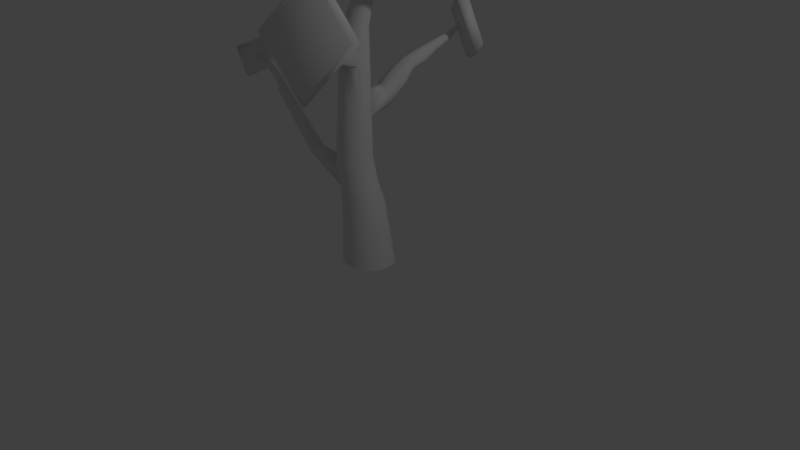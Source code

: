 # Source: Boom_Spekkie3.blend  (saved by Blender 2.78.0; exported with 4.5.12 LTS)
import bpy
from mathutils import Matrix  # noqa: F401  (used for matrix-valued properties, if any)

bpy.ops.wm.read_factory_settings(use_empty=True)
scene = bpy.context.scene
scene.name = 'Scene'

# ---- collections
col_collection_1 = bpy.data.collections.new('Collection 1'); scene.collection.children.link(col_collection_1)

# ---- world
world_world = bpy.data.worlds.new('World'); scene.world = world_world
world_world.color = (0.05088, 0.05088, 0.05088)
world_world.use_sun_shadow = False
world_world.sun_shadow_jitter_overblur = 0.0
world_world.cycles.sampling_method = 'MANUAL'

# ---- cameras
cam_camera = bpy.data.cameras.new('Camera')
cam_camera.clip_end = 100.0
cam_camera.lens = 35.0
cam_camera.sensor_width = 32.0
cam_camera.sensor_height = 18.0
cam_camera.ortho_scale = 7.314
cam_camera.dof.focus_distance = 0.0
cam_camera.dof.aperture_fstop = 128.0

# ---- lights
light_lamp = bpy.data.lights.new('Lamp', 'POINT')
light_lamp.transmission_factor = 0.0
light_lamp.cutoff_distance = 30.0
light_lamp.energy = 100.0
light_lamp.shadow_buffer_clip_start = 1.001
light_lamp.shadow_soft_size = 0.1
light_lamp.shadow_maximum_resolution = 0.006
light_lamp.use_absolute_resolution = True

# ---- meshes
me_cylinder_003 = bpy.data.meshes.new('Cylinder.003')
me_cylinder_003.from_pydata([(-2.871, 1.731, 0.2076), (-3.318, 4.775, -0.5401), (-2.724, 1.775, 0.2454), (-3.301, 4.782, -0.5457), (-2.661, 1.84, 0.3464), (-3.28, 4.789, -0.5282), (-2.687, 1.915, 0.4969), (-3.28, 4.787, -0.5054), (-3.103, 2.184, 0.6118), (-3.296, 4.781, -0.4963), (-3.247, 2.148, 0.4063), (-3.318, 4.773, -0.5035), (-3.04, 1.846, 0.2457), (-3.326, 4.771, -0.5195), (-3.303, 3.513, -0.4189), (-3.28, 4.149, -0.5902), (-3.265, 4.465, -0.635), (-3.281, 4.635, -0.5986), (-3.306, 4.732, -0.5552), (-3.287, 4.738, -0.5615), (-3.253, 4.642, -0.6083), (-3.217, 4.472, -0.6528), (-3.202, 4.153, -0.6212), (-3.166, 3.503, -0.4637), (-3.263, 4.746, -0.5421), (-3.218, 4.654, -0.5802), (-3.162, 4.492, -0.6106), (-3.112, 4.188, -0.5573), (-3.017, 3.576, -0.3578), (-3.264, 4.745, -0.5166), (-3.22, 4.657, -0.5428), (-3.168, 4.504, -0.5501), (-3.121, 4.217, -0.4611), (-3.038, 3.651, -0.2064), (-3.281, 4.739, -0.5064), (-3.247, 4.652, -0.5273), (-3.212, 4.501, -0.523), (-3.192, 4.219, -0.416), (-3.161, 3.668, -0.138), (-3.306, 4.731, -0.5143), (-3.283, 4.641, -0.5384), (-3.271, 4.485, -0.5379), (-3.289, 4.196, -0.4365), (-3.326, 3.628, -0.1755), (-3.315, 4.728, -0.5321), (-3.296, 4.635, -0.5644), (-3.29, 4.472, -0.5788), (-3.321, 4.17, -0.4999), (-3.377, 3.573, -0.2792), (-3.299, 3.812, -0.4731), (-3.199, 3.814, -0.514), (-3.081, 3.863, -0.4338), (-3.093, 3.905, -0.3119), (-3.183, 3.91, -0.2546), (-3.308, 3.881, -0.2795), (-3.35, 3.845, -0.3588), (-3.166, 3.119, -0.2848), (-3.019, 3.2, -0.1732), (-3.05, 3.285, -0.0253), (-3.179, 3.302, 0.03578), (-3.341, 3.254, -0.009092), (-3.387, 3.191, -0.1147), (-3.304, 3.126, -0.2507), (-2.824, 2.176, -0.09092), (-2.667, 2.298, 0.08226), (-2.758, 2.5, 0.2356), (-2.959, 2.57, 0.2295), (-3.17, 2.497, 0.1016), (-3.19, 2.361, -0.02622), (-3.018, 2.211, -0.1259), (-3.261, 4.32, -0.6301), (-3.199, 4.325, -0.6542), (-3.127, 4.352, -0.6016), (-3.135, 4.372, -0.5239), (-3.192, 4.371, -0.4882), (-3.269, 4.353, -0.5058), (-3.294, 4.334, -0.5575), (-3.192, 2.672, -0.2111), (-2.993, 2.638, -0.2078), (-2.808, 2.76, -0.04939), (-2.881, 2.948, 0.1221), (-3.072, 3.003, 0.1522), (-3.291, 2.933, 0.05419), (-3.334, 2.815, -0.07938), (-3.945, 2.372, 1.163), (-4.796, 1.709, 3.309), (-3.727, 2.267, 1.124), (-4.785, 1.698, 3.305), (-4.786, 1.688, 3.298), (-3.733, 2.071, 1.156), (-4.797, 1.683, 3.291), (-3.95, 1.992, 1.047), (-4.812, 1.687, 3.289), (-4.094, 2.168, 1.033), (-4.817, 1.701, 3.296), (-4.142, 2.314, 1.126), (-4.808, 1.71, 3.306), (-4.141, 2.192, 2.177), (-4.485, 2.013, 2.641), (-4.687, 1.937, 2.877), (-4.702, 1.928, 3.064), (-4.704, 1.835, 3.205), (-4.661, 1.791, 3.19), (-4.649, 1.87, 3.058), (-4.619, 1.864, 2.895), (-4.398, 1.919, 2.667), (-4.018, 2.079, 2.19), (-4.666, 1.745, 3.164), (-4.652, 1.805, 3.045), (-4.619, 1.783, 2.882), (-4.391, 1.814, 2.641), (-4.007, 1.946, 2.155), (-4.71, 1.72, 3.141), (-4.701, 1.767, 3.032), (-4.676, 1.732, 2.851), (-4.454, 1.748, 2.583), (-4.096, 1.859, 2.095), (-4.774, 1.734, 3.134), (-4.776, 1.781, 3.026), (-4.769, 1.746, 2.813), (-4.565, 1.767, 2.519), (-4.253, 1.876, 2.04), (-4.793, 1.793, 3.162), (-4.803, 1.859, 3.039), (-4.808, 1.845, 2.811), (-4.616, 1.885, 2.521), (-4.325, 2.021, 2.054), (-4.752, 1.838, 3.196), (-4.759, 1.927, 3.057), (-4.757, 1.933, 2.846), (-4.567, 2.01, 2.589), (-4.256, 2.183, 2.129), (-4.682, 1.889, 3.147), (-4.635, 1.839, 3.134), (-4.641, 1.784, 3.112), (-4.687, 1.752, 3.093), (-4.756, 1.765, 3.088), (-4.778, 1.833, 3.112), (-4.734, 1.889, 3.14), (-4.614, 1.959, 2.776), (-4.538, 1.877, 2.799), (-4.534, 1.785, 2.779), (-4.593, 1.727, 2.733), (-4.693, 1.743, 2.68), (-4.736, 1.846, 2.68), (-4.688, 1.956, 2.734), (-5.403, 0.4049, -1.63), (-2.08, 0.8559, -0.08728), (-5.388, 0.3863, -1.638), (-1.77, 0.7771, -0.07844), (-5.383, 0.359, -1.629), (-1.691, 0.5707, -0.05099), (-5.395, 0.3377, -1.604), (-1.718, 0.4755, 0.06179), (-5.413, 0.3416, -1.586), (-1.771, 0.4501, 0.2175), (-5.429, 0.3602, -1.578), (-2.205, 0.6221, 0.2468), (-5.435, 0.385, -1.584), (-2.326, 0.7606, 0.157), (-5.431, 0.4009, -1.597), (-2.301, 0.854, 0.04758), (-5.417, 0.41, -1.618), (-5.287, 0.4592, -1.534), (-5.08, 0.5469, -1.382), (-4.583, 0.5923, -1.188), (-4.296, 0.5688, -1.168), (-2.731, 0.5403, -0.6884), (-2.703, 0.4441, -0.7525), (-4.287, 0.4993, -1.218), (-4.573, 0.5448, -1.221), (-5.066, 0.5149, -1.402), (-5.271, 0.4367, -1.546), (-2.708, 0.3145, -0.7338), (-4.297, 0.4055, -1.207), (-4.578, 0.4809, -1.213), (-5.064, 0.4716, -1.394), (-5.267, 0.4051, -1.538), (-2.754, 0.2235, -0.6122), (-4.328, 0.3395, -1.118), (-4.6, 0.436, -1.153), (-5.081, 0.4408, -1.354), (-5.281, 0.3816, -1.508), (-2.797, 0.2523, -0.5053), (-4.35, 0.3601, -1.037), (-4.618, 0.4503, -1.099), (-5.1, 0.4501, -1.32), (-5.299, 0.3873, -1.485), (-2.825, 0.3486, -0.4412), (-4.359, 0.4296, -0.9871), (-4.628, 0.4978, -1.066), (-5.113, 0.4821, -1.3), (-5.314, 0.4098, -1.474), (-2.824, 0.4672, -0.4499), (-4.351, 0.5154, -0.991), (-4.625, 0.5562, -1.069), (-5.116, 0.5217, -1.305), (-5.319, 0.4386, -1.48), (-2.805, 0.5392, -0.5017), (-4.337, 0.5676, -1.028), (-4.616, 0.5917, -1.095), (-5.11, 0.5459, -1.322), (-5.315, 0.4566, -1.493), (-2.774, 0.5692, -0.5815), (-4.318, 0.5894, -1.087), (-4.602, 0.6065, -1.135), (-5.098, 0.5562, -1.348), (-5.305, 0.4648, -1.512), (-5.335, 0.4092, -1.595), (-5.33, 0.3805, -1.587), (-5.343, 0.3587, -1.56), (-5.361, 0.3633, -1.54), (-5.376, 0.3833, -1.531), (-5.381, 0.4093, -1.537), (-5.378, 0.4259, -1.55), (-5.364, 0.4348, -1.572), (-5.35, 0.4291, -1.586), (-4.876, 0.5679, -1.301), (-4.862, 0.529, -1.326), (-4.863, 0.4766, -1.318), (-4.882, 0.4397, -1.269), (-4.901, 0.4514, -1.227), (-4.914, 0.4903, -1.201), (-4.915, 0.5382, -1.205), (-4.908, 0.5673, -1.226), (-4.895, 0.5795, -1.258), (-5.847, 4.199, 1.692), (-0.3774, -0.3802, -0.2763), (-5.845, 4.184, 1.713), (-0.3712, -0.4671, -0.08592), (-5.835, 4.176, 1.735), (-0.3202, -0.4976, 0.1148), (-5.82, 4.174, 1.756), (-0.2306, -0.4681, 0.3017), (-5.802, 4.179, 1.772), (-0.1132, -0.3822, 0.4522), (-5.781, 4.19, 1.783), (0.01788, -0.2501, 0.5481), (-5.762, 4.207, 1.786), (0.1468, -0.08788, 0.578), (-5.746, 4.226, 1.782), (0.258, 0.08495, 0.5381), (-5.735, 4.246, 1.77), (0.3381, 0.2475, 0.4333), (-5.731, 4.264, 1.753), (0.3774, 0.3802, 0.2763), (-5.734, 4.279, 1.732), (0.3712, 0.4671, 0.08592), (-5.743, 4.287, 1.71), (0.3202, 0.4976, -0.1148), (-5.758, 4.289, 1.689), (0.2306, 0.4681, -0.3017), (-5.777, 4.284, 1.673), (0.1132, 0.3822, -0.4522), (-5.797, 4.273, 1.662), (-0.01788, 0.2501, -0.5481), (-5.816, 4.256, 1.659), (-0.1468, 0.08788, -0.578), (-5.832, 4.237, 1.663), (-0.258, -0.08495, -0.5381), (-5.843, 4.217, 1.675), (-0.3381, -0.2475, -0.4333), (-5.693, 3.999, 1.556), (-5.23, 3.369, 1.123), (-3.864, 1.89, 0.6008), (-1.338, 0.2665, -0.005071), (-1.349, 0.2048, 0.1533), (-3.864, 1.843, 0.7142), (-5.226, 3.335, 1.182), (-5.69, 3.98, 1.584), (-1.336, 0.1962, 0.323), (-2.235, 0.6449, 0.4097), (-3.838, 1.828, 0.8332), (-5.204, 3.315, 1.243), (-5.677, 3.968, 1.613), (-1.302, 0.2418, 0.4834), (-2.263, 0.7252, 0.571), (-3.788, 1.848, 0.9436), (-5.166, 3.312, 1.3), (-5.657, 3.966, 1.641), (-1.249, 0.3362, 0.6152), (-2.204, 0.7997, 0.6819), (-5.117, 3.327, 1.345), (-5.632, 3.973, 1.663), (-1.186, 0.4678, 0.7026), (-2.137, 0.9066, 0.7549), (-5.064, 3.358, 1.374), (-5.605, 3.988, 1.677), (-1.119, 0.6209, 0.735), (-2.068, 1.033, 0.781), (-5.011, 3.401, 1.382), (-5.579, 4.01, 1.682), (-1.056, 0.7769, 0.7084), (-2.008, 1.164, 0.7573), (-3.626, 2.258, 1.125), (-4.966, 3.451, 1.369), (-5.557, 4.036, 1.676), (-1.005, 0.9171, 0.6262), (-1.962, 1.283, 0.6864), (-3.452, 2.267, 1.017), (-4.935, 3.502, 1.336), (-5.543, 4.063, 1.66), (-0.972, 1.025, 0.4981), (-1.937, 1.376, 0.577), (-3.425, 2.342, 0.9226), (-4.92, 3.547, 1.287), (-5.537, 4.087, 1.637), (-0.9613, 1.086, 0.3397), (-1.936, 1.433, 0.4423), (-3.425, 2.389, 0.8093), (-4.924, 3.582, 1.228), (-5.541, 4.106, 1.609), (-0.9741, 1.095, 0.1701), (-1.958, 1.445, 0.2985), (-3.452, 2.404, 0.6903), (-4.946, 3.602, 1.167), (-5.554, 4.118, 1.579), (-1.009, 1.049, 0.009691), (-2.001, 1.412, 0.163), (-3.502, 2.384, 0.5798), (-4.984, 3.604, 1.11), (-5.574, 4.121, 1.552), (-1.061, 0.9549, -0.1222), (-2.059, 1.337, 0.05206), (-3.569, 2.331, 0.4913), (-5.033, 3.589, 1.065), (-5.599, 4.114, 1.53), (-1.124, 0.8233, -0.2095), (-2.127, 1.23, -0.02089), (-3.645, 2.253, 0.4355), (-5.086, 3.558, 1.036), (-5.626, 4.098, 1.516), (-1.192, 0.6702, -0.2419), (-2.195, 1.104, -0.04705), (-3.722, 2.158, 0.4189), (-5.139, 3.515, 1.028), (-5.652, 4.076, 1.511), (-1.255, 0.5141, -0.2154), (-3.788, 2.058, 0.4438), (-5.184, 3.465, 1.041), (-5.673, 4.05, 1.517), (-1.306, 0.3739, -0.1331), (-3.838, 1.965, 0.5069), (-5.215, 3.415, 1.074), (-5.688, 4.023, 1.533), (-4.701, 2.619, 0.8878), (-4.717, 2.596, 0.9799), (-4.708, 2.595, 1.076), (-4.676, 2.617, 1.164), (-4.623, 2.657, 1.233), (-4.556, 2.712, 1.276), (-4.484, 2.775, 1.287), (-4.415, 2.838, 1.264), (-4.358, 2.894, 1.211), (-4.318, 2.936, 1.133), (-4.302, 2.958, 1.041), (-4.311, 2.959, 0.9454), (-4.344, 2.938, 0.8575), (-4.396, 2.897, 0.7879), (-4.463, 2.842, 0.7453), (-4.535, 2.779, 0.7346), (-4.604, 2.716, 0.7573), (-4.661, 2.66, 0.8104), (-1.929, 0.5564, 0.4292), (-1.683, 0.4524, 0.4921), (-1.636, 0.5353, 0.6083), (-1.58, 0.6512, 0.6853), (-1.521, 0.7863, 0.7138), (-1.466, 0.9241, 0.6905), (-1.422, 1.048, 0.618), (-1.394, 1.143, 0.5052), (-1.386, 1.198, 0.3657), (-1.398, 1.206, 0.2163), (-1.43, 1.166, 0.07494), (-1.476, 1.083, -0.04123), (-1.533, 0.9675, -0.1182), (-1.592, 0.8325, -0.1468), (-4.299, 2.269, 0.75), (-4.308, 2.234, 0.8523), (-4.29, 2.227, 0.9593), (-4.249, 2.248, 1.058), (-3.923, 2.593, 1.118), (-3.89, 2.651, 1.032), (-3.881, 2.685, 0.9299), (-3.899, 2.692, 0.823), (-3.94, 2.672, 0.7242), (-3.999, 2.625, 0.6456), (-4.07, 2.559, 0.5966), (-4.144, 2.481, 0.5831), (-4.212, 2.4, 0.6068), (-4.266, 2.326, 0.6648), (-2.94, 1.166, 0.5961), (-2.934, 1.219, 0.735), (-2.72, 1.645, 0.9192), (-2.618, 1.716, 0.8317), (-2.592, 1.801, 0.7291), (-2.591, 1.854, 0.6038), (-2.867, 1.568, 0.158), (-2.798, 1.576, 0.9318), (-2.935, 1.159, 0.4525), (-3.003, 1.258, 0.3523), (-2.977, 1.343, 0.2497), (-2.832, 1.385, 0.1464), (-2.839, 1.419, 0.9314), (-2.972, 1.324, 0.8427), (-3.329, 1.452, 0.6988), (-3.304, 1.492, 0.8254), (-3.112, 1.91, 1.008), (-2.979, 1.955, 0.9118), (-2.953, 2.035, 0.8129), (-2.953, 2.086, 0.6928), (-3.237, 1.823, 0.271), (-3.201, 1.875, 1.015), (-3.337, 1.455, 0.5658), (-3.35, 1.612, 0.3611), (-3.246, 1.676, 0.2752), (-3.226, 1.701, 1.029), (-3.396, 1.613, 0.9313), (-3.376, 1.531, 0.4599)], [], [(18, 1, 3, 19), (19, 3, 5, 24), (24, 5, 7, 29), (29, 7, 9, 34), (34, 9, 11, 39), (39, 11, 13, 44), (44, 13, 1, 18), (61, 48, 14, 62), (55, 47, 15, 49), (76, 46, 16, 70), (46, 45, 17, 16), (45, 44, 18, 17), (60, 43, 48, 61), (54, 42, 47, 55), (75, 41, 46, 76), (41, 40, 45, 46), (40, 39, 44, 45), (59, 38, 43, 60), (53, 37, 42, 54), (74, 36, 41, 75), (36, 35, 40, 41), (35, 34, 39, 40), (58, 33, 38, 59), (52, 32, 37, 53), (73, 31, 36, 74), (31, 30, 35, 36), (30, 29, 34, 35), (57, 28, 33, 58), (51, 27, 32, 52), (72, 26, 31, 73), (26, 25, 30, 31), (25, 24, 29, 30), (56, 23, 28, 57), (50, 22, 27, 51), (71, 21, 26, 72), (21, 20, 25, 26), (20, 19, 24, 25), (62, 14, 23, 56), (49, 15, 22, 50), (70, 16, 21, 71), (16, 17, 20, 21), (17, 18, 19, 20), (14, 49, 50, 23), (23, 50, 51, 28), (28, 51, 52, 33), (33, 52, 53, 38), (38, 53, 54, 43), (43, 54, 55, 48), (48, 55, 49, 14), (77, 62, 56, 78), (78, 56, 57, 79), (79, 57, 58, 80), (80, 58, 59, 81), (81, 59, 60, 82), (82, 60, 61, 83), (83, 61, 62, 77), (12, 68, 69, 0), (10, 67, 68, 12), (8, 66, 67, 10), (6, 65, 66, 8), (4, 64, 65, 6), (2, 63, 64, 4), (0, 69, 63, 2), (15, 70, 71, 22), (22, 71, 72, 27), (27, 72, 73, 32), (32, 73, 74, 37), (37, 74, 75, 42), (42, 75, 76, 47), (47, 76, 70, 15), (68, 83, 77, 69), (67, 82, 83, 68), (66, 81, 82, 67), (65, 80, 81, 66), (64, 79, 80, 65), (63, 78, 79, 64), (69, 77, 78, 63), (101, 85, 87, 102), (102, 87, 88, 107), (107, 88, 90, 112), (112, 90, 92, 117), (117, 92, 94, 122), (122, 94, 96, 127), (127, 96, 85, 101), (95, 131, 97, 84), (131, 130, 98, 97), (145, 129, 99, 139), (129, 128, 100, 99), (138, 127, 101, 132), (93, 126, 131, 95), (126, 125, 130, 131), (144, 124, 129, 145), (124, 123, 128, 129), (137, 122, 127, 138), (91, 121, 126, 93), (121, 120, 125, 126), (143, 119, 124, 144), (119, 118, 123, 124), (136, 117, 122, 137), (89, 116, 121, 91), (116, 115, 120, 121), (142, 114, 119, 143), (114, 113, 118, 119), (135, 112, 117, 136), (86, 111, 116, 89), (111, 110, 115, 116), (141, 109, 114, 142), (109, 108, 113, 114), (134, 107, 112, 135), (86, 106, 111), (106, 105, 110, 111), (140, 104, 109, 141), (104, 103, 108, 109), (133, 102, 107, 134), (84, 97, 106, 86), (97, 98, 105, 106), (139, 99, 104, 140), (99, 100, 103, 104), (132, 101, 102, 133), (100, 132, 133, 103), (103, 133, 134, 108), (108, 134, 135, 113), (113, 135, 136, 118), (118, 136, 137, 123), (123, 137, 138, 128), (128, 138, 132, 100), (98, 139, 140, 105), (105, 140, 141, 110), (110, 141, 142, 115), (115, 142, 143, 120), (120, 143, 144, 125), (125, 144, 145, 130), (130, 145, 139, 98), (167, 147, 149, 168), (168, 149, 151, 173), (173, 151, 153, 178), (178, 153, 155, 183), (183, 155, 157, 188), (188, 157, 159, 193), (193, 159, 161, 198), (198, 161, 147, 203), (203, 147, 167), (215, 207, 163, 216), (207, 206, 164, 163), (225, 205, 165, 217), (205, 204, 166, 165), (204, 203, 167, 166), (214, 202, 207, 215), (202, 201, 206, 207), (224, 200, 205, 225), (200, 199, 204, 205), (199, 198, 203, 204), (213, 197, 202, 214), (197, 196, 201, 202), (223, 195, 200, 224), (195, 194, 199, 200), (194, 193, 198, 199), (212, 192, 197, 213), (192, 191, 196, 197), (222, 190, 195, 223), (190, 189, 194, 195), (189, 188, 193, 194), (211, 187, 192, 212), (187, 186, 191, 192), (221, 185, 190, 222), (185, 184, 189, 190), (184, 183, 188, 189), (210, 182, 187, 211), (182, 181, 186, 187), (220, 180, 185, 221), (180, 179, 184, 185), (179, 178, 183, 184), (209, 177, 182, 210), (177, 176, 181, 182), (219, 175, 180, 220), (175, 174, 179, 180), (174, 173, 178, 179), (208, 172, 177, 209), (172, 171, 176, 177), (218, 170, 175, 219), (170, 169, 174, 175), (169, 168, 173, 174), (216, 163, 172, 208), (163, 164, 171, 172), (217, 165, 170, 218), (165, 166, 169, 170), (166, 167, 168, 169), (146, 216, 208, 148), (148, 208, 209, 150), (150, 209, 210, 152), (152, 210, 211, 154), (154, 211, 212, 156), (156, 212, 213, 158), (158, 213, 214, 160), (160, 214, 215, 162), (162, 215, 216, 146), (164, 217, 218, 171), (171, 218, 219, 176), (176, 219, 220, 181), (181, 220, 221, 186), (186, 221, 222, 191), (191, 222, 223, 196), (196, 223, 224, 201), (201, 224, 225, 206), (206, 225, 217, 164), (265, 227, 229, 266), (266, 229, 231, 270), (270, 231, 233, 275), (275, 233, 235, 280), (280, 235, 237, 284), (284, 237, 239, 288), (288, 239, 241, 292), (292, 241, 243, 297), (297, 243, 245, 302), (302, 245, 247, 307), (307, 247, 249, 312), (312, 249, 251, 317), (317, 251, 253, 322), (322, 253, 255, 327), (327, 255, 257, 332), (332, 257, 259, 337), (337, 259, 261, 341), (341, 261, 227, 265), (260, 344, 262, 226), (344, 343, 263, 262), (390, 342, 264, 377), (401, 161, 159, 400), (151, 341, 265, 153), (258, 340, 344, 260), (340, 339, 343, 344), (389, 338, 342, 390), (402, 147, 161, 401), (149, 337, 341, 151), (256, 336, 340, 258), (336, 335, 339, 340), (388, 334, 338, 389), (397, 333, 147, 402), (376, 332, 337, 149), (254, 331, 336, 256), (331, 330, 335, 336), (387, 329, 334, 388), (0, 328, 333, 397), (375, 327, 332, 376), (252, 326, 331, 254), (326, 325, 330, 331), (386, 324, 329, 387), (2, 323, 328, 0), (374, 322, 327, 375), (250, 321, 326, 252), (321, 320, 325, 326), (385, 319, 324, 386), (4, 318, 323, 2), (373, 317, 322, 374), (248, 316, 321, 250), (316, 315, 320, 321), (384, 314, 319, 385), (6, 313, 318, 4), (372, 312, 317, 373), (246, 311, 316, 248), (311, 310, 315, 316), (383, 309, 314, 384), (396, 308, 313, 6), (371, 307, 312, 372), (244, 306, 311, 246), (306, 305, 310, 311), (382, 304, 309, 383), (395, 303, 308, 396), (370, 302, 307, 371), (242, 301, 306, 244), (301, 300, 305, 306), (381, 299, 304, 382), (394, 298, 303, 395), (369, 297, 302, 370), (240, 296, 301, 242), (296, 295, 300, 301), (86, 294, 299, 381), (393, 293, 298, 394), (368, 292, 297, 369), (238, 291, 296, 240), (291, 290, 295, 296), (398, 289, 293, 393), (367, 288, 292, 368), (236, 287, 291, 238), (287, 286, 290, 291), (95, 89, 86, 84), (403, 285, 289, 398), (366, 284, 288, 367), (234, 283, 287, 236), (283, 282, 286, 287), (93, 91, 89, 95), (404, 281, 285, 403), (365, 280, 284, 366), (232, 279, 283, 234), (279, 278, 282, 283), (380, 277, 91, 93), (392, 276, 281, 404), (364, 275, 280, 365), (230, 274, 279, 232), (274, 273, 278, 279), (379, 272, 277, 380), (391, 271, 276, 392), (363, 270, 275, 364), (228, 269, 274, 230), (269, 268, 273, 274), (378, 267, 272, 379), (399, 157, 271, 391), (155, 266, 270, 363), (226, 262, 269, 228), (262, 263, 268, 269), (377, 264, 267, 378), (400, 159, 157, 399), (153, 265, 266, 155), (263, 345, 346, 268), (268, 346, 347, 273), (273, 347, 348, 278), (278, 348, 349, 282), (282, 349, 350, 286), (286, 350, 351, 290), (290, 351, 352, 295), (295, 352, 353, 300), (300, 353, 354, 305), (305, 354, 355, 310), (310, 355, 356, 315), (315, 356, 357, 320), (320, 357, 358, 325), (325, 358, 359, 330), (330, 359, 360, 335), (335, 360, 361, 339), (339, 361, 362, 343), (343, 362, 345, 263), (159, 153, 155, 157), (157, 155, 363, 271), (271, 363, 364, 276), (276, 364, 365, 281), (281, 365, 366, 285), (285, 366, 367, 289), (289, 367, 368, 293), (293, 368, 369, 298), (298, 369, 370, 303), (303, 370, 371, 308), (308, 371, 372, 313), (313, 372, 373, 318), (318, 373, 374, 323), (323, 374, 375, 328), (328, 375, 376, 333), (333, 376, 149, 147), (147, 149, 151, 161), (161, 151, 153, 159), (345, 377, 378, 346), (346, 378, 379, 347), (347, 379, 380, 348), (348, 380, 93, 349), (349, 93, 95, 350), (350, 95, 84, 351), (351, 84, 86, 352), (352, 86, 381, 353), (353, 381, 382, 354), (354, 382, 383, 355), (355, 383, 384, 356), (356, 384, 385, 357), (357, 385, 386, 358), (358, 386, 387, 359), (359, 387, 388, 360), (360, 388, 389, 361), (361, 389, 390, 362), (362, 390, 377, 345), (418, 400, 399, 413), (413, 399, 391, 405), (405, 391, 392, 406), (406, 392, 404, 417), (417, 404, 403, 416), (416, 403, 398, 412), (412, 398, 393, 407), (407, 393, 394, 408), (408, 394, 395, 409), (409, 395, 396, 410), (410, 396, 6, 8), (8, 6, 4, 10), (10, 4, 2), (10, 2, 0, 12), (12, 0, 397, 411), (411, 397, 402, 415), (415, 402, 401, 414), (414, 401, 400, 418), (342, 414, 418, 264), (338, 415, 414, 342), (334, 411, 415, 338), (329, 12, 411, 334), (324, 10, 12, 329), (319, 10, 324), (314, 8, 10, 319), (309, 410, 8, 314), (304, 409, 410, 309), (299, 408, 409, 304), (294, 407, 408, 299), (86, 412, 407, 294), (89, 416, 412, 86), (91, 417, 416, 89), (277, 406, 417, 91), (272, 405, 406, 277), (267, 413, 405, 272), (264, 418, 413, 267)])
me_cylinder_003.polygons.foreach_set('use_smooth', [True] * 402)
_uv = me_cylinder_003.uv_layers.new(name='UVMap')
_uv.uv.foreach_set('vector', [0.9193, 0.6192, 0.9207, 0.6199, 0.9206, 0.6201, 0.9191, 0.6203, 0.9191, 0.6203, 0.9206, 0.6201, 0.9208, 0.6203, 0.9201, 0.6219, 0.9201, 0.6219, 0.9208, 0.6203, 0.9211, 0.6202, 0.9223, 0.6224, 0.9223, 0.6224, 0.9211, 0.6202, 0.9211, 0.6201, 0.9271, 0.6207, 0.9271, 0.6207, 0.9211, 0.6201, 0.9211, 0.6199, 0.9219, 0.618, 0.9219, 0.618, 0.9211, 0.6199, 0.9209, 0.6198, 0.9204, 0.6182, 0.9204, 0.6182, 0.9209, 0.6198, 0.9207, 0.6199, 0.9193, 0.6192, 0.7354, 0.5677, 0.7837, 0.5785, 0.7791, 0.5976, 0.7284, 0.5883, 0.8178, 0.5846, 0.8597, 0.5967, 0.8583, 0.6084, 0.8156, 0.6008, 0.8798, 0.603, 0.8958, 0.6082, 0.8933, 0.6147, 0.8777, 0.6124, 0.8958, 0.6082, 0.9131, 0.6142, 0.911, 0.6175, 0.8933, 0.6147, 0.9131, 0.6142, 0.9204, 0.6182, 0.9193, 0.6192, 0.911, 0.6175, 0.7412, 0.5531, 0.7891, 0.5638, 0.7837, 0.5785, 0.7354, 0.5677, 0.8218, 0.5731, 0.8629, 0.5881, 0.8597, 0.5967, 0.8178, 0.5846, 0.8831, 0.5962, 0.8988, 0.6036, 0.8958, 0.6082, 0.8798, 0.603, 0.8988, 0.6036, 0.9154, 0.6119, 0.9131, 0.6142, 0.8958, 0.6082, 0.9154, 0.6119, 0.9219, 0.618, 0.9204, 0.6182, 0.9131, 0.6142, 0.7477, 0.5325, 0.7982, 0.544, 0.7891, 0.5638, 0.7412, 0.5531, 0.8297, 0.5586, 0.8698, 0.5775, 0.8629, 0.5881, 0.8218, 0.5731, 0.8889, 0.5877, 0.9033, 0.5971, 0.8988, 0.6036, 0.8831, 0.5962, 0.9033, 0.5971, 0.9189, 0.6084, 0.9154, 0.6119, 0.8988, 0.6036, 0.9189, 0.6084, 0.9271, 0.6207, 0.9219, 0.618, 0.9154, 0.6119, 0.7288, 0.6625, 0.7832, 0.6545, 0.785, 0.6721, 0.7327, 0.6822, 0.818, 0.6515, 0.8617, 0.6437, 0.8628, 0.6543, 0.8191, 0.6654, 0.8814, 0.6384, 0.8971, 0.634, 0.8998, 0.6397, 0.8835, 0.6466, 0.8971, 0.634, 0.9143, 0.6281, 0.9168, 0.6308, 0.8998, 0.6397, 0.9143, 0.6281, 0.9223, 0.6224, 0.9271, 0.6207, 0.9168, 0.6308, 0.7244, 0.6369, 0.7799, 0.6351, 0.7832, 0.6545, 0.7288, 0.6625, 0.817, 0.6346, 0.8605, 0.6315, 0.8617, 0.6437, 0.818, 0.6515, 0.8794, 0.6293, 0.8943, 0.6277, 0.8971, 0.634, 0.8814, 0.6384, 0.8943, 0.6277, 0.9119, 0.625, 0.9143, 0.6281, 0.8971, 0.634, 0.9119, 0.625, 0.9201, 0.6219, 0.9223, 0.6224, 0.9143, 0.6281, 0.7244, 0.6073, 0.7774, 0.6137, 0.7799, 0.6351, 0.7244, 0.6369, 0.8158, 0.6148, 0.8588, 0.618, 0.8605, 0.6315, 0.817, 0.6346, 0.8776, 0.6196, 0.8927, 0.6202, 0.8943, 0.6277, 0.8794, 0.6293, 0.8927, 0.6202, 0.9105, 0.6205, 0.9119, 0.625, 0.8943, 0.6277, 0.9105, 0.6205, 0.9191, 0.6203, 0.9201, 0.6219, 0.9119, 0.625, 0.7284, 0.5883, 0.7791, 0.5976, 0.7774, 0.6137, 0.7244, 0.6073, 0.8156, 0.6008, 0.8583, 0.6084, 0.8588, 0.618, 0.8158, 0.6148, 0.8777, 0.6124, 0.8933, 0.6147, 0.8927, 0.6202, 0.8776, 0.6196, 0.8933, 0.6147, 0.911, 0.6175, 0.9105, 0.6205, 0.8927, 0.6202, 0.911, 0.6175, 0.9193, 0.6192, 0.9191, 0.6203, 0.9105, 0.6205, 0.7791, 0.5976, 0.8156, 0.6008, 0.8158, 0.6148, 0.7774, 0.6137, 0.7774, 0.6137, 0.8158, 0.6148, 0.817, 0.6346, 0.7799, 0.6351, 0.7799, 0.6351, 0.817, 0.6346, 0.818, 0.6515, 0.7832, 0.6545, 0.7832, 0.6545, 0.818, 0.6515, 0.8191, 0.6654, 0.785, 0.6721, 0.7982, 0.544, 0.8297, 0.5586, 0.8218, 0.5731, 0.7891, 0.5638, 0.7891, 0.5638, 0.8218, 0.5731, 0.8178, 0.5846, 0.7837, 0.5785, 0.7837, 0.5785, 0.8178, 0.5846, 0.8156, 0.6008, 0.7791, 0.5976, 0.6689, 0.5853, 0.7284, 0.5883, 0.7244, 0.6073, 0.6562, 0.6065, 0.6562, 0.6065, 0.7244, 0.6073, 0.7244, 0.6369, 0.6571, 0.6388, 0.6571, 0.6388, 0.7244, 0.6369, 0.7288, 0.6625, 0.6748, 0.664, 0.6748, 0.664, 0.7288, 0.6625, 0.7327, 0.6822, 0.688, 0.6846, 0.7076, 0.5172, 0.7477, 0.5325, 0.7412, 0.5531, 0.7024, 0.5468, 0.7024, 0.5468, 0.7412, 0.5531, 0.7354, 0.5677, 0.6898, 0.5647, 0.6898, 0.5647, 0.7354, 0.5677, 0.7284, 0.5883, 0.6689, 0.5853, 0.5536, 0.558, 0.6291, 0.5621, 0.6093, 0.585, 0.5373, 0.5794, 0.5845, 0.5195, 0.6431, 0.5411, 0.6291, 0.5621, 0.5536, 0.558, 0.5836, 0.4873, 0.6521, 0.5077, 0.6431, 0.5411, 0.5845, 0.5195, 0.5333, 0.6766, 0.616, 0.6643, 0.6318, 0.6868, 0.5727, 0.7288, 0.5286, 0.6552, 0.5944, 0.6367, 0.616, 0.6643, 0.5333, 0.6766, 0.5331, 0.5998, 0.5973, 0.6043, 0.5944, 0.6367, 0.5286, 0.6168, 0.5373, 0.5794, 0.6093, 0.585, 0.5973, 0.6043, 0.5331, 0.5998, 0.8583, 0.6084, 0.8777, 0.6124, 0.8776, 0.6196, 0.8588, 0.618, 0.8588, 0.618, 0.8776, 0.6196, 0.8794, 0.6293, 0.8605, 0.6315, 0.8605, 0.6315, 0.8794, 0.6293, 0.8814, 0.6384, 0.8617, 0.6437, 0.8617, 0.6437, 0.8814, 0.6384, 0.8835, 0.6466, 0.8628, 0.6543, 0.8698, 0.5775, 0.8889, 0.5877, 0.8831, 0.5962, 0.8629, 0.5881, 0.8629, 0.5881, 0.8831, 0.5962, 0.8798, 0.603, 0.8597, 0.5967, 0.8597, 0.5967, 0.8798, 0.603, 0.8777, 0.6124, 0.8583, 0.6084, 0.6291, 0.5621, 0.6898, 0.5647, 0.6689, 0.5853, 0.6093, 0.585, 0.6431, 0.5411, 0.7024, 0.5468, 0.6898, 0.5647, 0.6291, 0.5621, 0.6521, 0.5077, 0.7076, 0.5172, 0.7024, 0.5468, 0.6431, 0.5411, 0.616, 0.6643, 0.6748, 0.664, 0.688, 0.6846, 0.6318, 0.6868, 0.5944, 0.6367, 0.6571, 0.6388, 0.6748, 0.664, 0.616, 0.6643, 0.5973, 0.6043, 0.6562, 0.6065, 0.6571, 0.6388, 0.5944, 0.6367, 0.6093, 0.585, 0.6689, 0.5853, 0.6562, 0.6065, 0.5973, 0.6043, 0.06473, 0.981, 0.07822, 0.9987, 0.07668, 0.9998, 0.05837, 0.985, 0.1049, 0.983, 0.08831, 0.9991, 0.08714, 0.9981, 0.09944, 0.9799, 0.09944, 0.9799, 0.08714, 0.9981, 0.0856, 0.9975, 0.09353, 0.9783, 0.09353, 0.9783, 0.0856, 0.9975, 0.08357, 0.9973, 0.08614, 0.9778, 0.08614, 0.9778, 0.08357, 0.9973, 0.08158, 0.9976, 0.07824, 0.9781, 0.07824, 0.9781, 0.08158, 0.9976, 0.07959, 0.9981, 0.07012, 0.9792, 0.07012, 0.9792, 0.07959, 0.9981, 0.07822, 0.9987, 0.06473, 0.981, 0.0563, 0.6986, 0.04614, 0.83, 0.03015, 0.8309, 0.0304, 0.6974, 0.04614, 0.83, 0.05708, 0.9032, 0.04521, 0.9047, 0.03015, 0.8309, 0.06292, 0.9257, 0.0667, 0.9398, 0.0583, 0.9421, 0.053, 0.9275, 0.0667, 0.9398, 0.06708, 0.9615, 0.06154, 0.9629, 0.0583, 0.9421, 0.06672, 0.9711, 0.07012, 0.9792, 0.06473, 0.981, 0.06124, 0.9727, 0.07618, 0.6896, 0.07171, 0.8277, 0.04614, 0.83, 0.0563, 0.6986, 0.07171, 0.8277, 0.07522, 0.9012, 0.05708, 0.9032, 0.04614, 0.83, 0.0772, 0.9236, 0.07688, 0.9376, 0.0667, 0.9398, 0.06292, 0.9257, 0.07688, 0.9376, 0.07538, 0.9603, 0.06708, 0.9615, 0.0667, 0.9398, 0.07607, 0.9702, 0.07824, 0.9781, 0.07012, 0.9792, 0.06672, 0.9711, 0.1037, 0.6908, 0.09377, 0.8262, 0.07171, 0.8277, 0.07618, 0.6896, 0.09377, 0.8262, 0.09044, 0.9002, 0.07522, 0.9012, 0.07171, 0.8277, 0.08837, 0.9224, 0.08643, 0.9366, 0.07688, 0.9376, 0.0772, 0.9236, 0.08643, 0.9366, 0.08552, 0.9607, 0.07538, 0.9603, 0.07688, 0.9376, 0.08663, 0.9697, 0.08614, 0.9778, 0.07824, 0.9781, 0.07607, 0.9702, 0.134, 0.6967, 0.1159, 0.8261, 0.09377, 0.8262, 0.1037, 0.6908, 0.1159, 0.8261, 0.1054, 0.9005, 0.09044, 0.9002, 0.09377, 0.8262, 0.1002, 0.9227, 0.09678, 0.938, 0.08643, 0.9366, 0.08837, 0.9224, 0.09678, 0.938, 0.09584, 0.9622, 0.08552, 0.9607, 0.08643, 0.9366, 0.09659, 0.9713, 0.09353, 0.9783, 0.08614, 0.9778, 0.08663, 0.9697, 0.159, 0.6897, 0.1331, 0.8277, 0.1159, 0.8261, 0.134, 0.6967, 0.1331, 0.8277, 0.1178, 0.9023, 0.1054, 0.9005, 0.1159, 0.8261, 0.1106, 0.9248, 0.1063, 0.9407, 0.09678, 0.938, 0.1002, 0.9227, 0.1063, 0.9407, 0.105, 0.9638, 0.09584, 0.9622, 0.09678, 0.938, 0.1039, 0.9733, 0.09944, 0.9799, 0.09353, 0.9783, 0.09659, 0.9713, 0.159, 0.6897, 0.15, 0.8312, 0.1331, 0.8277, 0.15, 0.8312, 0.1303, 0.9065, 0.1178, 0.9023, 0.1331, 0.8277, 0.1212, 0.9291, 0.1161, 0.944, 0.1063, 0.9407, 0.1106, 0.9248, 0.1161, 0.944, 0.1138, 0.9656, 0.105, 0.9638, 0.1063, 0.9407, 0.1108, 0.9753, 0.1049, 0.983, 0.09944, 0.9799, 0.1039, 0.9733, 0.0304, 0.6974, 0.03015, 0.8309, 0.009136, 0.8319, 0.000172, 0.6896, 0.03015, 0.8309, 0.04521, 0.9047, 0.02899, 0.9082, 0.009136, 0.8319, 0.053, 0.9275, 0.0583, 0.9421, 0.04648, 0.9455, 0.0391, 0.9312, 0.0583, 0.9421, 0.06154, 0.9629, 0.0525, 0.9653, 0.04648, 0.9455, 0.06124, 0.9727, 0.06473, 0.981, 0.05837, 0.985, 0.05384, 0.9761, 0.06154, 0.9629, 0.06124, 0.9727, 0.05384, 0.9761, 0.0525, 0.9653, 0.1138, 0.9656, 0.1108, 0.9753, 0.1039, 0.9733, 0.105, 0.9638, 0.105, 0.9638, 0.1039, 0.9733, 0.09659, 0.9713, 0.09584, 0.9622, 0.09584, 0.9622, 0.09659, 0.9713, 0.08663, 0.9697, 0.08552, 0.9607, 0.08552, 0.9607, 0.08663, 0.9697, 0.07607, 0.9702, 0.07538, 0.9603, 0.07538, 0.9603, 0.07607, 0.9702, 0.06672, 0.9711, 0.06708, 0.9615, 0.06708, 0.9615, 0.06672, 0.9711, 0.06124, 0.9727, 0.06154, 0.9629, 0.04521, 0.9047, 0.053, 0.9275, 0.0391, 0.9312, 0.02899, 0.9082, 0.1303, 0.9065, 0.1212, 0.9291, 0.1106, 0.9248, 0.1178, 0.9023, 0.1178, 0.9023, 0.1106, 0.9248, 0.1002, 0.9227, 0.1054, 0.9005, 0.1054, 0.9005, 0.1002, 0.9227, 0.08837, 0.9224, 0.09044, 0.9002, 0.09044, 0.9002, 0.08837, 0.9224, 0.0772, 0.9236, 0.07522, 0.9012, 0.07522, 0.9012, 0.0772, 0.9236, 0.06292, 0.9257, 0.05708, 0.9032, 0.05708, 0.9032, 0.06292, 0.9257, 0.053, 0.9275, 0.04521, 0.9047, 0.3669, 0.547, 0.4794, 0.5146, 0.5135, 0.5407, 0.3659, 0.5609, 0.3659, 0.5609, 0.5135, 0.5407, 0.5199, 0.5704, 0.3657, 0.5765, 0.3657, 0.5765, 0.5199, 0.5704, 0.5231, 0.5903, 0.3664, 0.5954, 0.3664, 0.5954, 0.5231, 0.5903, 0.5283, 0.611, 0.3675, 0.6099, 0.3675, 0.6099, 0.5283, 0.611, 0.4868, 0.6569, 0.3687, 0.6242, 0.3687, 0.6242, 0.4868, 0.6569, 0.4687, 0.6744, 0.3678, 0.6391, 0.3678, 0.6391, 0.4687, 0.6744, 0.4595, 0.6892, 0.3652, 0.6502, 0.3662, 0.5215, 0.4627, 0.4873, 0.4794, 0.5146, 0.3672, 0.5326, 0.3672, 0.5326, 0.4794, 0.5146, 0.3669, 0.547, 0.01058, 0.5683, 0.02257, 0.5658, 0.02278, 0.5699, 0.01076, 0.571, 0.02257, 0.5658, 0.06081, 0.5596, 0.061, 0.5652, 0.02278, 0.5699, 0.09106, 0.5571, 0.1342, 0.5501, 0.1356, 0.5581, 0.09179, 0.5637, 0.1342, 0.5501, 0.1724, 0.5461, 0.174, 0.5563, 0.1356, 0.5581, 0.1724, 0.5461, 0.3672, 0.5326, 0.3669, 0.547, 0.174, 0.5563, 0.01021, 0.5645, 0.0222, 0.5626, 0.02257, 0.5658, 0.01058, 0.5683, 0.0222, 0.5626, 0.06041, 0.5555, 0.06081, 0.5596, 0.02257, 0.5658, 0.0904, 0.5521, 0.1331, 0.5441, 0.1342, 0.5501, 0.09106, 0.5571, 0.1331, 0.5441, 0.1713, 0.5379, 0.1724, 0.5461, 0.1342, 0.5501, 0.1713, 0.5379, 0.3662, 0.5215, 0.3672, 0.5326, 0.1724, 0.5461, 0.01055, 0.5951, 0.02266, 0.5966, 0.0222, 0.5998, 0.01021, 0.5979, 0.02266, 0.5966, 0.06078, 0.6027, 0.06022, 0.6068, 0.0222, 0.5998, 0.09076, 0.6058, 0.1335, 0.6132, 0.1324, 0.619, 0.09003, 0.6108, 0.1335, 0.6132, 0.1709, 0.6187, 0.1696, 0.627, 0.1324, 0.619, 0.1709, 0.6187, 0.3678, 0.6391, 0.3652, 0.6502, 0.1696, 0.627, 0.01085, 0.5914, 0.02296, 0.5925, 0.02266, 0.5966, 0.01055, 0.5951, 0.02296, 0.5925, 0.06111, 0.5973, 0.06078, 0.6027, 0.02266, 0.5966, 0.09154, 0.5992, 0.1349, 0.6053, 0.1335, 0.6132, 0.09076, 0.6058, 0.1349, 0.6053, 0.1727, 0.6084, 0.1709, 0.6187, 0.1335, 0.6132, 0.1727, 0.6084, 0.3687, 0.6242, 0.3678, 0.6391, 0.1709, 0.6187, 0.01099, 0.5877, 0.02299, 0.5884, 0.02296, 0.5925, 0.01085, 0.5914, 0.02299, 0.5884, 0.06109, 0.5916, 0.06111, 0.5973, 0.02296, 0.5925, 0.09215, 0.5927, 0.1362, 0.5971, 0.1349, 0.6053, 0.09154, 0.5992, 0.1362, 0.5971, 0.1743, 0.5987, 0.1727, 0.6084, 0.1349, 0.6053, 0.1743, 0.5987, 0.3675, 0.6099, 0.3687, 0.6242, 0.1727, 0.6084, 0.01103, 0.584, 0.02289, 0.5843, 0.02299, 0.5884, 0.01099, 0.5877, 0.02289, 0.5843, 0.06093, 0.5858, 0.06109, 0.5916, 0.02299, 0.5884, 0.09254, 0.5862, 0.1371, 0.5885, 0.1362, 0.5971, 0.09215, 0.5927, 0.1371, 0.5885, 0.1754, 0.5892, 0.1743, 0.5987, 0.1362, 0.5971, 0.1754, 0.5892, 0.3664, 0.5954, 0.3675, 0.6099, 0.1743, 0.5987, 0.011, 0.5789, 0.0228, 0.5786, 0.02289, 0.5843, 0.01103, 0.584, 0.0228, 0.5786, 0.06079, 0.5776, 0.06093, 0.5858, 0.02289, 0.5843, 0.0926, 0.5774, 0.1372, 0.5764, 0.1371, 0.5885, 0.09254, 0.5862, 0.1372, 0.5764, 0.1759, 0.5766, 0.1754, 0.5892, 0.1371, 0.5885, 0.1759, 0.5766, 0.3657, 0.5765, 0.3664, 0.5954, 0.1754, 0.5892, 0.01091, 0.5747, 0.02281, 0.574, 0.0228, 0.5786, 0.011, 0.5789, 0.02281, 0.574, 0.06091, 0.571, 0.06079, 0.5776, 0.0228, 0.5786, 0.09232, 0.5702, 0.1367, 0.5666, 0.1372, 0.5764, 0.0926, 0.5774, 0.1367, 0.5666, 0.1752, 0.566, 0.1759, 0.5766, 0.1372, 0.5764, 0.1752, 0.566, 0.3659, 0.5609, 0.3657, 0.5765, 0.1759, 0.5766, 0.01076, 0.571, 0.02278, 0.5699, 0.02281, 0.574, 0.01091, 0.5747, 0.02278, 0.5699, 0.061, 0.5652, 0.06091, 0.571, 0.02281, 0.574, 0.09179, 0.5637, 0.1356, 0.5581, 0.1367, 0.5666, 0.09232, 0.5702, 0.1356, 0.5581, 0.174, 0.5563, 0.1752, 0.566, 0.1367, 0.5666, 0.174, 0.5563, 0.3669, 0.547, 0.3659, 0.5609, 0.1752, 0.566, 0.0008324, 0.5718, 0.01076, 0.571, 0.01091, 0.5747, 0.00113, 0.5752, 0.00113, 0.5752, 0.01091, 0.5747, 0.011, 0.5789, 0.001342, 0.5791, 0.001342, 0.5791, 0.011, 0.5789, 0.01103, 0.584, 0.001339, 0.5838, 0.001339, 0.5838, 0.01103, 0.584, 0.01099, 0.5877, 0.001142, 0.5872, 0.001142, 0.5872, 0.01099, 0.5877, 0.01085, 0.5914, 0.0008403, 0.5906, 0.0008403, 0.5906, 0.01085, 0.5914, 0.01055, 0.5951, 0.0004727, 0.5941, 0.0004727, 0.5941, 0.01055, 0.5951, 0.01021, 0.5979, 0.000172, 0.5968, 0.000172, 0.5656, 0.01021, 0.5645, 0.01058, 0.5683, 0.0005625, 0.5692, 0.0005625, 0.5692, 0.01058, 0.5683, 0.01076, 0.571, 0.0008324, 0.5718, 0.061, 0.5652, 0.09179, 0.5637, 0.09232, 0.5702, 0.06091, 0.571, 0.06091, 0.571, 0.09232, 0.5702, 0.0926, 0.5774, 0.06079, 0.5776, 0.06079, 0.5776, 0.0926, 0.5774, 0.09254, 0.5862, 0.06093, 0.5858, 0.06093, 0.5858, 0.09254, 0.5862, 0.09215, 0.5927, 0.06109, 0.5916, 0.06109, 0.5916, 0.09215, 0.5927, 0.09154, 0.5992, 0.06111, 0.5973, 0.06111, 0.5973, 0.09154, 0.5992, 0.09076, 0.6058, 0.06078, 0.6027, 0.06078, 0.6027, 0.09076, 0.6058, 0.09003, 0.6108, 0.06022, 0.6068, 0.06041, 0.5555, 0.0904, 0.5521, 0.09106, 0.5571, 0.06081, 0.5596, 0.06081, 0.5596, 0.09106, 0.5571, 0.09179, 0.5637, 0.061, 0.5652, 0.7586, 0.2416, 0.9166, 0.2438, 0.9174, 0.2709, 0.7572, 0.2649, 0.7572, 0.2649, 0.9174, 0.2709, 0.9187, 0.2979, 0.7545, 0.2878, 0.7545, 0.2878, 0.9187, 0.2979, 0.9202, 0.325, 0.7507, 0.3101, 0.7507, 0.3101, 0.9202, 0.325, 0.9214, 0.3521, 0.7461, 0.3319, 0.7461, 0.3319, 0.9214, 0.3521, 0.9218, 0.3793, 0.7411, 0.3532, 0.7411, 0.3532, 0.9218, 0.3793, 0.9208, 0.4066, 0.7358, 0.3742, 0.7358, 0.3742, 0.9208, 0.4066, 0.9181, 0.4337, 0.7303, 0.395, 0.7303, 0.395, 0.9181, 0.4337, 0.9134, 0.4606, 0.7245, 0.4157, 0.7245, 0.4157, 0.9134, 0.4606, 0.9066, 0.487, 0.7184, 0.4365, 0.7245, 0.04402, 0.9146, 0.000172, 0.9188, 0.02686, 0.7306, 0.06494, 0.7306, 0.06494, 0.9188, 0.02686, 0.9211, 0.05405, 0.7363, 0.08575, 0.7363, 0.08575, 0.9211, 0.05405, 0.9218, 0.08131, 0.7417, 0.1067, 0.7417, 0.1067, 0.9218, 0.08131, 0.9212, 0.1085, 0.7467, 0.1281, 0.7467, 0.1281, 0.9212, 0.1085, 0.9199, 0.1357, 0.7511, 0.1499, 0.7511, 0.1499, 0.9199, 0.1357, 0.9184, 0.1627, 0.7548, 0.1722, 0.7548, 0.1722, 0.9184, 0.1627, 0.9172, 0.1898, 0.7575, 0.1949, 0.7575, 0.1949, 0.9172, 0.1898, 0.9165, 0.2168, 0.7588, 0.2183, 0.7588, 0.2183, 0.9165, 0.2168, 0.9166, 0.2438, 0.7586, 0.2416, 0.005468, 0.2073, 0.03907, 0.2084, 0.03917, 0.2124, 0.005538, 0.2102, 0.03907, 0.2084, 0.142, 0.2105, 0.1424, 0.2181, 0.03917, 0.2124, 0.3109, 0.2172, 0.3786, 0.2179, 0.3785, 0.232, 0.3094, 0.23, 0.509, 0.2189, 0.6121, 0.2219, 0.6128, 0.2387, 0.5092, 0.2355, 0.6989, 0.2198, 0.7588, 0.2183, 0.7586, 0.2416, 0.6986, 0.2399, 0.005333, 0.2043, 0.03887, 0.2043, 0.03907, 0.2084, 0.005468, 0.2073, 0.03887, 0.2043, 0.1415, 0.203, 0.142, 0.2105, 0.03907, 0.2084, 0.3122, 0.2044, 0.3786, 0.2037, 0.3786, 0.2179, 0.3109, 0.2172, 0.5233, 0.2017, 0.6364, 0.2049, 0.6121, 0.2219, 0.509, 0.2189, 0.6767, 0.1992, 0.7575, 0.1949, 0.7588, 0.2183, 0.6989, 0.2198, 0.005155, 0.2013, 0.03861, 0.2003, 0.03887, 0.2043, 0.005333, 0.2043, 0.03861, 0.2003, 0.1411, 0.1955, 0.1415, 0.203, 0.03887, 0.2043, 0.313, 0.1915, 0.3784, 0.1894, 0.3786, 0.2037, 0.3122, 0.2044, 0.5071, 0.1855, 0.6095, 0.1869, 0.6364, 0.2049, 0.5233, 0.2017, 0.6953, 0.1795, 0.7548, 0.1722, 0.7575, 0.1949, 0.6767, 0.1992, 0.00495, 0.1984, 0.03831, 0.1963, 0.03861, 0.2003, 0.005155, 0.2013, 0.03831, 0.1963, 0.1407, 0.188, 0.1411, 0.1955, 0.03861, 0.2003, 0.3132, 0.1786, 0.3781, 0.175, 0.3784, 0.1894, 0.313, 0.1915, 0.4938, 0.169, 0.6079, 0.169, 0.6095, 0.1869, 0.5071, 0.1855, 0.6926, 0.1595, 0.7511, 0.1499, 0.7548, 0.1722, 0.6953, 0.1795, 0.004729, 0.1954, 0.03799, 0.1923, 0.03831, 0.1963, 0.00495, 0.1984, 0.03799, 0.1923, 0.1403, 0.1805, 0.1407, 0.188, 0.03831, 0.1963, 0.3127, 0.1655, 0.3775, 0.1605, 0.3781, 0.175, 0.3132, 0.1786, 0.5048, 0.1528, 0.6059, 0.1507, 0.6079, 0.169, 0.4938, 0.169, 0.6892, 0.1396, 0.7467, 0.1281, 0.7511, 0.1499, 0.6926, 0.1595, 0.004487, 0.1924, 0.03763, 0.1882, 0.03799, 0.1923, 0.004729, 0.1954, 0.03763, 0.1882, 0.1399, 0.173, 0.1403, 0.1805, 0.03799, 0.1923, 0.3115, 0.1525, 0.3767, 0.1459, 0.3775, 0.1605, 0.3127, 0.1655, 0.5027, 0.1364, 0.6037, 0.1321, 0.6059, 0.1507, 0.5048, 0.1528, 0.6853, 0.1199, 0.7417, 0.1067, 0.7467, 0.1281, 0.6892, 0.1396, 0.004215, 0.1895, 0.03722, 0.1842, 0.03763, 0.1882, 0.004487, 0.1924, 0.03722, 0.1842, 0.1395, 0.1653, 0.1399, 0.173, 0.03763, 0.1882, 0.3094, 0.1394, 0.3756, 0.131, 0.3767, 0.1459, 0.3115, 0.1525, 0.4894, 0.1197, 0.6015, 0.1135, 0.6037, 0.1321, 0.5027, 0.1364, 0.6809, 0.1003, 0.7363, 0.08575, 0.7417, 0.1067, 0.6853, 0.1199, 0.003895, 0.1865, 0.03674, 0.1802, 0.03722, 0.1842, 0.004215, 0.1895, 0.03674, 0.1802, 0.1389, 0.1575, 0.1395, 0.1653, 0.03722, 0.1842, 0.3066, 0.1265, 0.3741, 0.116, 0.3756, 0.131, 0.3094, 0.1394, 0.4991, 0.1029, 0.5993, 0.09486, 0.6015, 0.1135, 0.4894, 0.1197, 0.6762, 0.08107, 0.7306, 0.06494, 0.7363, 0.08575, 0.6809, 0.1003, 0.003506, 0.1836, 0.03615, 0.1763, 0.03674, 0.1802, 0.003895, 0.1865, 0.03615, 0.1763, 0.1381, 0.1496, 0.1389, 0.1575, 0.03674, 0.1802, 0.3031, 0.1137, 0.3722, 0.1009, 0.3741, 0.116, 0.3066, 0.1265, 0.4979, 0.08601, 0.5971, 0.07646, 0.5993, 0.09486, 0.4991, 0.1029, 0.6713, 0.06221, 0.7245, 0.04402, 0.7306, 0.06494, 0.6762, 0.08107, 0.00134, 0.2335, 0.03328, 0.244, 0.03162, 0.2476, 0.000172, 0.2362, 0.03328, 0.244, 0.1324, 0.2813, 0.1289, 0.2887, 0.03162, 0.2476, 0.294, 0.3313, 0.364, 0.3515, 0.3602, 0.3666, 0.2911, 0.3445, 0.4932, 0.3709, 0.5949, 0.3815, 0.5911, 0.3998, 0.4904, 0.388, 0.6705, 0.3989, 0.7245, 0.4157, 0.7184, 0.4365, 0.6652, 0.4179, 0.002395, 0.2307, 0.03478, 0.2402, 0.03328, 0.244, 0.00134, 0.2335, 0.03478, 0.2402, 0.1355, 0.2737, 0.1324, 0.2813, 0.03328, 0.244, 0.3415, 0.3241, 0.353, 0.3316, 0.364, 0.3515, 0.294, 0.3313, 0.4876, 0.3524, 0.5988, 0.363, 0.5949, 0.3815, 0.4932, 0.3709, 0.6757, 0.3797, 0.7303, 0.395, 0.7245, 0.4157, 0.6705, 0.3989, 0.003313, 0.2279, 0.03608, 0.2364, 0.03478, 0.2402, 0.002395, 0.2307, 0.03608, 0.2364, 0.1381, 0.2658, 0.1355, 0.2737, 0.03478, 0.2402, 0.4855, 0.3393, 0.6025, 0.3446, 0.5988, 0.363, 0.4876, 0.3524, 0.6806, 0.3601, 0.7358, 0.3742, 0.7303, 0.395, 0.6757, 0.3797, 0.004078, 0.225, 0.03715, 0.2325, 0.03608, 0.2364, 0.003313, 0.2279, 0.03715, 0.2325, 0.1401, 0.2578, 0.1381, 0.2658, 0.03608, 0.2364, 0.3286, 0.7308, 0.3815, 0.7035, 0.3815, 0.7283, 0.353, 0.7397, 0.4943, 0.3208, 0.6058, 0.3263, 0.6025, 0.3446, 0.4855, 0.3393, 0.6852, 0.3403, 0.7411, 0.3532, 0.7358, 0.3742, 0.6806, 0.3601, 0.004675, 0.2221, 0.03799, 0.2285, 0.03715, 0.2325, 0.004078, 0.225, 0.03799, 0.2285, 0.1415, 0.2497, 0.1401, 0.2578, 0.03715, 0.2325, 0.3316, 0.7086, 0.3528, 0.6896, 0.3815, 0.7035, 0.3286, 0.7308, 0.4918, 0.2977, 0.6086, 0.3083, 0.6058, 0.3263, 0.4943, 0.3208, 0.6894, 0.3204, 0.7461, 0.3319, 0.7411, 0.3532, 0.6852, 0.3403, 0.005108, 0.2192, 0.0386, 0.2245, 0.03799, 0.2285, 0.004675, 0.2221, 0.0386, 0.2245, 0.1424, 0.2416, 0.1415, 0.2497, 0.03799, 0.2285, 0.3043, 0.269, 0.377, 0.2741, 0.3493, 0.279, 0.3231, 0.2782, 0.5066, 0.2853, 0.6108, 0.2904, 0.6086, 0.3083, 0.4918, 0.2977, 0.693, 0.3005, 0.7507, 0.3101, 0.7461, 0.3319, 0.6894, 0.3204, 0.005383, 0.2162, 0.03897, 0.2205, 0.0386, 0.2245, 0.005108, 0.2192, 0.03897, 0.2205, 0.1427, 0.2337, 0.1424, 0.2416, 0.0386, 0.2245, 0.306, 0.2558, 0.3778, 0.2602, 0.377, 0.2741, 0.3043, 0.269, 0.5141, 0.2685, 0.6227, 0.2722, 0.6108, 0.2904, 0.5066, 0.2853, 0.6601, 0.2842, 0.7545, 0.2878, 0.7507, 0.3101, 0.693, 0.3005, 0.005519, 0.2132, 0.03916, 0.2165, 0.03897, 0.2205, 0.005383, 0.2162, 0.03916, 0.2165, 0.1427, 0.2258, 0.1427, 0.2337, 0.03897, 0.2205, 0.3077, 0.2428, 0.3783, 0.2461, 0.3778, 0.2602, 0.306, 0.2558, 0.5195, 0.2517, 0.6314, 0.2548, 0.6227, 0.2722, 0.5141, 0.2685, 0.6902, 0.2606, 0.7572, 0.2649, 0.7545, 0.2878, 0.6601, 0.2842, 0.005538, 0.2102, 0.03917, 0.2124, 0.03916, 0.2165, 0.005519, 0.2132, 0.03917, 0.2124, 0.1424, 0.2181, 0.1427, 0.2258, 0.03916, 0.2165, 0.3094, 0.23, 0.3785, 0.232, 0.3783, 0.2461, 0.3077, 0.2428, 0.5092, 0.2355, 0.6128, 0.2387, 0.6314, 0.2548, 0.5195, 0.2517, 0.6986, 0.2399, 0.7586, 0.2416, 0.7572, 0.2649, 0.6902, 0.2606, 0.1424, 0.2181, 0.2476, 0.2267, 0.245, 0.2367, 0.1427, 0.2258, 0.1427, 0.2258, 0.245, 0.2367, 0.2424, 0.2467, 0.1427, 0.2337, 0.1427, 0.2337, 0.2424, 0.2467, 0.2398, 0.2565, 0.1424, 0.2416, 0.1424, 0.2416, 0.2398, 0.2565, 0.2374, 0.2664, 0.1415, 0.2497, 0.1415, 0.2497, 0.2374, 0.2664, 0.2353, 0.2769, 0.1401, 0.2578, 0.1401, 0.2578, 0.2353, 0.2769, 0.2335, 0.2879, 0.1381, 0.2658, 0.1381, 0.2658, 0.2335, 0.2879, 0.2319, 0.299, 0.1355, 0.2737, 0.1355, 0.2737, 0.2319, 0.299, 0.2305, 0.3104, 0.1324, 0.2813, 0.1324, 0.2813, 0.2305, 0.3104, 0.2288, 0.322, 0.1289, 0.2887, 0.1381, 0.1496, 0.2398, 0.1269, 0.2441, 0.1379, 0.1389, 0.1575, 0.1389, 0.1575, 0.2441, 0.1379, 0.2478, 0.1491, 0.1395, 0.1653, 0.1395, 0.1653, 0.2478, 0.1491, 0.2506, 0.1605, 0.1399, 0.173, 0.1399, 0.173, 0.2506, 0.1605, 0.2525, 0.1721, 0.1403, 0.1805, 0.1403, 0.1805, 0.2525, 0.1721, 0.2532, 0.1835, 0.1407, 0.188, 0.1407, 0.188, 0.2532, 0.1835, 0.253, 0.1948, 0.1411, 0.1955, 0.1411, 0.1955, 0.253, 0.1948, 0.2518, 0.2058, 0.1415, 0.203, 0.1415, 0.203, 0.2518, 0.2058, 0.2499, 0.2164, 0.142, 0.2105, 0.142, 0.2105, 0.2499, 0.2164, 0.2476, 0.2267, 0.1424, 0.2181, 0.1593, 0.7288, 0.244, 0.7296, 0.2368, 0.7491, 0.1785, 0.7458, 0.6314, 0.2548, 0.6902, 0.2606, 0.6601, 0.2842, 0.6227, 0.2722, 0.6227, 0.2722, 0.6601, 0.2842, 0.693, 0.3005, 0.6108, 0.2904, 0.6108, 0.2904, 0.693, 0.3005, 0.6894, 0.3204, 0.6086, 0.3083, 0.6086, 0.3083, 0.6894, 0.3204, 0.6852, 0.3403, 0.6058, 0.3263, 0.6058, 0.3263, 0.6852, 0.3403, 0.6806, 0.3601, 0.6025, 0.3446, 0.6025, 0.3446, 0.6806, 0.3601, 0.6757, 0.3797, 0.5988, 0.363, 0.5988, 0.363, 0.6757, 0.3797, 0.6705, 0.3989, 0.5949, 0.3815, 0.5949, 0.3815, 0.6705, 0.3989, 0.6652, 0.4179, 0.5911, 0.3998, 0.5971, 0.07646, 0.6713, 0.06221, 0.6762, 0.08107, 0.5993, 0.09486, 0.5993, 0.09486, 0.6762, 0.08107, 0.6809, 0.1003, 0.6015, 0.1135, 0.6015, 0.1135, 0.6809, 0.1003, 0.6853, 0.1199, 0.6037, 0.1321, 0.6037, 0.1321, 0.6853, 0.1199, 0.6892, 0.1396, 0.6059, 0.1507, 0.6059, 0.1507, 0.6892, 0.1396, 0.6926, 0.1595, 0.6079, 0.169, 0.6079, 0.169, 0.6926, 0.1595, 0.6953, 0.1795, 0.6095, 0.1869, 0.6095, 0.1869, 0.6953, 0.1795, 0.6767, 0.1992, 0.6364, 0.2049, 0.1865, 0.693, 0.2263, 0.6896, 0.2443, 0.7109, 0.1593, 0.7106, 0.1593, 0.7106, 0.2443, 0.7109, 0.244, 0.7296, 0.1593, 0.7288, 0.2476, 0.2267, 0.3094, 0.23, 0.3077, 0.2428, 0.245, 0.2367, 0.245, 0.2367, 0.3077, 0.2428, 0.306, 0.2558, 0.2424, 0.2467, 0.2424, 0.2467, 0.306, 0.2558, 0.3043, 0.269, 0.2398, 0.2565, 0.2398, 0.2565, 0.3043, 0.269, 0.3231, 0.2782, 0.2374, 0.2664, 0.2374, 0.2664, 0.3231, 0.2782, 0.3043, 0.2864, 0.2353, 0.2769, 0.2353, 0.2769, 0.3043, 0.2864, 0.3133, 0.3105, 0.2335, 0.2879, 0.2335, 0.2879, 0.3133, 0.3105, 0.3415, 0.3241, 0.2319, 0.299, 0.2319, 0.299, 0.3415, 0.3241, 0.294, 0.3313, 0.2305, 0.3104, 0.2305, 0.3104, 0.294, 0.3313, 0.2911, 0.3445, 0.2288, 0.322, 0.2398, 0.1269, 0.3031, 0.1137, 0.3066, 0.1265, 0.2441, 0.1379, 0.2441, 0.1379, 0.3066, 0.1265, 0.3094, 0.1394, 0.2478, 0.1491, 0.2478, 0.1491, 0.3094, 0.1394, 0.3115, 0.1525, 0.2506, 0.1605, 0.2506, 0.1605, 0.3115, 0.1525, 0.3127, 0.1655, 0.2525, 0.1721, 0.2525, 0.1721, 0.3127, 0.1655, 0.3132, 0.1786, 0.2532, 0.1835, 0.2532, 0.1835, 0.3132, 0.1786, 0.313, 0.1915, 0.253, 0.1948, 0.253, 0.1948, 0.313, 0.1915, 0.3122, 0.2044, 0.2518, 0.2058, 0.2518, 0.2058, 0.3122, 0.2044, 0.3109, 0.2172, 0.2499, 0.2164, 0.2499, 0.2164, 0.3109, 0.2172, 0.3094, 0.23, 0.2476, 0.2267, 0.4515, 0.2338, 0.5092, 0.2355, 0.5195, 0.2517, 0.457, 0.2493, 0.457, 0.2493, 0.5195, 0.2517, 0.5141, 0.2685, 0.4538, 0.265, 0.4538, 0.265, 0.5141, 0.2685, 0.5066, 0.2853, 0.4492, 0.2807, 0.4492, 0.2807, 0.5066, 0.2853, 0.4918, 0.2977, 0.4285, 0.2893, 0.4285, 0.2893, 0.4918, 0.2977, 0.4943, 0.3208, 0.4335, 0.3151, 0.4335, 0.3151, 0.4943, 0.3208, 0.4855, 0.3393, 0.4216, 0.3335, 0.4216, 0.3335, 0.4855, 0.3393, 0.4876, 0.3524, 0.4269, 0.3446, 0.4269, 0.3446, 0.4876, 0.3524, 0.4932, 0.3709, 0.4373, 0.3637, 0.4373, 0.3637, 0.4932, 0.3709, 0.4904, 0.388, 0.4343, 0.3802, 0.4431, 0.09168, 0.4979, 0.08601, 0.4991, 0.1029, 0.4445, 0.1079, 0.4445, 0.1079, 0.4991, 0.1029, 0.4894, 0.1197, 0.4263, 0.1241, 0.2446, 0.7152, 0.3028, 0.6896, 0.3207, 0.701, 0.2511, 0.7462, 0.2511, 0.7462, 0.3207, 0.701, 0.3282, 0.7161, 0.2511, 0.7462, 0.3282, 0.7161, 0.3248, 0.7356, 0.301, 0.7462, 0.468, 0.1701, 0.4938, 0.169, 0.5071, 0.1855, 0.4502, 0.1867, 0.4502, 0.1867, 0.5071, 0.1855, 0.5233, 0.2017, 0.4594, 0.202, 0.4594, 0.202, 0.5233, 0.2017, 0.509, 0.2189, 0.4514, 0.2181, 0.4514, 0.2181, 0.509, 0.2189, 0.5092, 0.2355, 0.4515, 0.2338, 0.3786, 0.2179, 0.4514, 0.2181, 0.4515, 0.2338, 0.3785, 0.232, 0.3786, 0.2037, 0.4594, 0.202, 0.4514, 0.2181, 0.3786, 0.2179, 0.3784, 0.1894, 0.4502, 0.1867, 0.4594, 0.202, 0.3786, 0.2037, 0.3781, 0.175, 0.468, 0.1701, 0.4502, 0.1867, 0.3784, 0.1894, 0.3775, 0.1605, 0.4223, 0.1543, 0.468, 0.1701, 0.3781, 0.175, 0.3767, 0.1459, 0.4223, 0.1543, 0.3775, 0.1605, 0.3756, 0.131, 0.4263, 0.1241, 0.4223, 0.1543, 0.3767, 0.1459, 0.3741, 0.116, 0.4445, 0.1079, 0.4263, 0.1241, 0.3756, 0.131, 0.3722, 0.1009, 0.4431, 0.09168, 0.4445, 0.1079, 0.3741, 0.116, 0.364, 0.3515, 0.4373, 0.3637, 0.4343, 0.3802, 0.3602, 0.3666, 0.353, 0.3316, 0.4269, 0.3446, 0.4373, 0.3637, 0.364, 0.3515, 0.3415, 0.3241, 0.4216, 0.3335, 0.4269, 0.3446, 0.353, 0.3316, 0.3583, 0.3068, 0.4335, 0.3151, 0.4216, 0.3335, 0.3415, 0.3241, 0.3493, 0.279, 0.4285, 0.2893, 0.4335, 0.3151, 0.3583, 0.3068, 0.377, 0.2741, 0.4492, 0.2807, 0.4285, 0.2893, 0.3493, 0.279, 0.3778, 0.2602, 0.4538, 0.265, 0.4492, 0.2807, 0.377, 0.2741, 0.3783, 0.2461, 0.457, 0.2493, 0.4538, 0.265, 0.3778, 0.2602, 0.3785, 0.232, 0.4515, 0.2338, 0.457, 0.2493, 0.3783, 0.2461])
me_cylinder_003.use_remesh_preserve_volume = False
me_cylinder_003.use_remesh_preserve_attributes = False
me_cylinder_003.use_mirror_vertex_groups = False
me_cylinder_003.update()
me_cube_005 = bpy.data.meshes.new('Cube.005')
me_cube_005.from_pydata([(0.1964, 0.9205, -0.3576), (0.2937, 0.7467, -0.1678), (0.1452, 1.025, -0.1127), (0.2419, 0.8518, 0.07161), (0.2278, 0.8442, 0.07193), (0.2133, 0.8412, 0.0494), (0.1311, 1.017, -0.1124), (0.1269, 0.9956, -0.1153), (0.2595, 0.7474, -0.1641), (0.2797, 0.7391, -0.1674), (0.1823, 0.9129, -0.3572), (0.1726, 0.9028, -0.3338), (0.2679, 0.8717, 0.04313), (0.256, 0.8594, 0.07128), (0.1593, 1.032, -0.1131), (0.1838, 1.022, -0.1173), (0.313, 0.7804, -0.1648), (0.3078, 0.7542, -0.1681), (0.2105, 0.9281, -0.3579), (0.2282, 0.9317, -0.33), (-0.5482, 0.07665, 0.6354), (-0.124, 0.04334, 0.7765), (-0.4029, -0.3296, 0.5425), (0.01392, -0.3577, 0.6829), (0.02237, -0.3494, 0.6597), (-6.169e-05, -0.319, 0.6372), (-0.3944, -0.3214, 0.5193), (-0.3726, -0.294, 0.5117), (-0.1231, 0.03869, 0.7207), (-0.1155, 0.05161, 0.7533), (-0.5398, 0.08491, 0.6122), (-0.5022, 0.06846, 0.5946), (-0.03966, -0.3463, 0.7277), (0.005471, -0.3659, 0.7062), (-0.4113, -0.3379, 0.5658), (-0.4025, -0.3219, 0.6055), (-0.1594, 0.001936, 0.809), (-0.1324, 0.03508, 0.7998), (-0.5567, 0.06839, 0.6587), (-0.5287, 0.03093, 0.6861), (-0.09164, -0.4413, -0.4755), (-0.03035, -0.2349, -0.7582), (-0.3998, -0.3359, -0.6033), (-0.3357, -0.1335, -0.8807), (-0.3351, -0.1168, -0.8685), (-0.3215, -0.1187, -0.8365), (-0.3992, -0.3192, -0.591), (-0.3788, -0.2996, -0.5885), (-0.04911, -0.2092, -0.7272), (-0.02977, -0.2182, -0.746), (-0.09107, -0.4247, -0.4633), (-0.1039, -0.3937, -0.4745), (-0.3208, -0.1876, -0.8796), (-0.3362, -0.1501, -0.8929), (-0.4004, -0.3525, -0.6155), (-0.3767, -0.3637, -0.6381), (-0.0557, -0.2756, -0.7733), (-0.03092, -0.2515, -0.7704), (-0.09221, -0.458, -0.4877), (-0.109, -0.4553, -0.5272), (0.6481, -0.1367, 0.2283), (0.4136, -0.5932, -0.1459), (0.1006, -0.323, 0.4658), (-0.1243, -0.7712, 0.09387), (-0.1418, -0.7457, 0.07365), (-0.1158, -0.6902, 0.06306), (0.08304, -0.2975, 0.4456), (0.08516, -0.2896, 0.3955), (0.364, -0.5314, -0.1508), (0.396, -0.5677, -0.1661), (0.6306, -0.1113, 0.2081), (0.5736, -0.1234, 0.1836), (-0.03809, -0.7825, 0.1437), (-0.1067, -0.7966, 0.1141), (0.1181, -0.3485, 0.486), (0.1576, -0.3924, 0.4675), (0.429, -0.6279, -0.06448), (0.4311, -0.6186, -0.1257), (0.6657, -0.1622, 0.2485), (0.6332, -0.2306, 0.2612)], [], [(1, 17, 13, 3), (3, 2, 6, 4), (1, 0, 18, 17), (5, 7, 11, 8), (18, 0, 2, 14), (9, 4, 5, 8), (4, 6, 7, 5), (6, 10, 11, 7), (10, 9, 8, 11), (0, 10, 6, 2), (19, 16, 17, 18), (13, 17, 16, 12), (18, 14, 15, 19), (14, 13, 12, 15), (16, 19, 15, 12), (9, 10, 0, 1), (13, 14, 2, 3), (9, 1, 3, 4), (21, 37, 33, 23), (23, 22, 26, 24), (21, 20, 38, 37), (25, 27, 31, 28), (38, 20, 22, 34), (29, 24, 25, 28), (24, 26, 27, 25), (26, 30, 31, 27), (30, 29, 28, 31), (20, 30, 26, 22), (39, 36, 37, 38), (33, 37, 36, 32), (38, 34, 35, 39), (34, 33, 32, 35), (36, 39, 35, 32), (29, 30, 20, 21), (33, 34, 22, 23), (29, 21, 23, 24), (41, 57, 53, 43), (43, 42, 46, 44), (41, 40, 58, 57), (45, 47, 51, 48), (58, 40, 42, 54), (49, 44, 45, 48), (44, 46, 47, 45), (46, 50, 51, 47), (50, 49, 48, 51), (40, 50, 46, 42), (59, 56, 57, 58), (53, 57, 56, 52), (58, 54, 55, 59), (54, 53, 52, 55), (56, 59, 55, 52), (49, 50, 40, 41), (53, 54, 42, 43), (49, 41, 43, 44), (61, 77, 73, 63), (63, 62, 66, 64), (61, 60, 78, 77), (65, 67, 71, 68), (78, 60, 62, 74), (69, 64, 65, 68), (64, 66, 67, 65), (66, 70, 71, 67), (70, 69, 68, 71), (60, 70, 66, 62), (79, 76, 77, 78), (73, 77, 76, 72), (78, 74, 75, 79), (74, 73, 72, 75), (76, 79, 75, 72), (69, 70, 60, 61), (73, 74, 62, 63), (69, 61, 63, 64)])
me_cube_005.polygons.foreach_set('use_smooth', [True] * 72)
_uv = me_cube_005.uv_layers.new(name='UVMap')
_uv.uv.foreach_set('vector', [0.7246, 0.08648, 0.7296, 0.08648, 0.7294, 0.1701, 0.7244, 0.1701, 0.7244, 0.1701, 0.7246, 0.2549, 0.7196, 0.2549, 0.7194, 0.1701, 0.7246, 0.08648, 0.7248, 0.000151, 0.7299, 0.000151, 0.7296, 0.08648, 0.6423, 0.1056, 0.6416, 0.02975, 0.7137, 0.006146, 0.7135, 0.08329, 0.7299, 0.3399, 0.7248, 0.3399, 0.7246, 0.2549, 0.7296, 0.2549, 0.7196, 0.08648, 0.7194, 0.1701, 0.7133, 0.1642, 0.7135, 0.08965, 0.7194, 0.1701, 0.7196, 0.2549, 0.7135, 0.2518, 0.7133, 0.1759, 0.7196, 0.2549, 0.7198, 0.3399, 0.7137, 0.3339, 0.7135, 0.2581, 0.7198, 0.000151, 0.7196, 0.08648, 0.7135, 0.08329, 0.7137, 0.006146, 0.7248, 0.3399, 0.7198, 0.3399, 0.7196, 0.2549, 0.7246, 0.2549, 0.7373, 0.007469, 0.7371, 0.08261, 0.7296, 0.08648, 0.7299, 0.000151, 0.7294, 0.1701, 0.7296, 0.08648, 0.7371, 0.09035, 0.7369, 0.163, 0.7299, 0.3399, 0.7296, 0.2549, 0.7371, 0.2588, 0.7373, 0.3326, 0.7296, 0.2549, 0.7294, 0.1701, 0.7369, 0.1772, 0.7371, 0.2511, 0.7371, 0.08261, 0.7373, 0.007469, 0.8073, 0.0308, 0.8063, 0.1047, 0.7196, 0.08648, 0.7198, 0.000151, 0.7248, 0.000151, 0.7246, 0.08648, 0.7294, 0.1701, 0.7296, 0.2549, 0.7246, 0.2549, 0.7244, 0.1701, 0.7196, 0.08648, 0.7246, 0.08648, 0.7244, 0.1701, 0.7194, 0.1701, 0.5538, 0.863, 0.5539, 0.8712, 0.4176, 0.8722, 0.4175, 0.864, 0.4175, 0.864, 0.2793, 0.8657, 0.2792, 0.8575, 0.4175, 0.8558, 0.0002312, 0.8684, 0.1409, 0.8674, 0.1409, 0.8756, 0.0003114, 0.8766, 0.4269, 0.8458, 0.4619, 0.7273, 0.5854, 0.7247, 0.5484, 0.8449, 0.1409, 0.8756, 0.1409, 0.8674, 0.2793, 0.8657, 0.2794, 0.8738, 0.5537, 0.8548, 0.4175, 0.8558, 0.4269, 0.8458, 0.5484, 0.8449, 0.4175, 0.8558, 0.2792, 0.8575, 0.2843, 0.8474, 0.4078, 0.8459, 0.2792, 0.8575, 0.1408, 0.8592, 0.1505, 0.8491, 0.274, 0.8476, 0.1408, 0.8592, 0.000151, 0.8602, 0.005237, 0.8502, 0.1309, 0.8493, 0.1409, 0.8674, 0.1408, 0.8592, 0.2792, 0.8575, 0.2793, 0.8657, 0.1291, 0.8878, 0.006732, 0.8887, 0.0003114, 0.8766, 0.1409, 0.8756, 0.4176, 0.8722, 0.5539, 0.8712, 0.5477, 0.8834, 0.4294, 0.8843, 0.1409, 0.8756, 0.2794, 0.8738, 0.2732, 0.8861, 0.153, 0.8876, 0.2794, 0.8738, 0.4176, 0.8722, 0.4061, 0.8845, 0.2858, 0.886, 0.5477, 0.8834, 0.5854, 0.9998, 0.4652, 0.9992, 0.4294, 0.8843, 0.000151, 0.8602, 0.1408, 0.8592, 0.1409, 0.8674, 0.0002312, 0.8684, 0.4176, 0.8722, 0.2794, 0.8738, 0.2793, 0.8657, 0.4175, 0.864, 0.5537, 0.8548, 0.5538, 0.863, 0.4175, 0.864, 0.4175, 0.8558, 0.5325, 0.2177, 0.526, 0.2177, 0.5263, 0.1097, 0.5327, 0.1097, 0.5327, 0.1097, 0.5325, 0.000151, 0.539, 0.000151, 0.5392, 0.1097, 0.5325, 0.2177, 0.5322, 0.3292, 0.5257, 0.3292, 0.526, 0.2177, 0.6403, 0.4643, 0.5469, 0.4349, 0.5466, 0.337, 0.6413, 0.368, 0.5257, 0.3292, 0.5322, 0.3292, 0.5325, 0.439, 0.526, 0.439, 0.539, 0.2177, 0.5392, 0.1097, 0.5471, 0.1173, 0.5469, 0.2136, 0.5392, 0.1097, 0.539, 0.000151, 0.5469, 0.004241, 0.5471, 0.1022, 0.539, 0.439, 0.5387, 0.3292, 0.5466, 0.337, 0.5469, 0.4349, 0.5387, 0.3292, 0.539, 0.2177, 0.5469, 0.2218, 0.5466, 0.3215, 0.5322, 0.3292, 0.5387, 0.3292, 0.539, 0.439, 0.5325, 0.439, 0.5161, 0.3198, 0.5163, 0.2227, 0.526, 0.2177, 0.5257, 0.3292, 0.5263, 0.1097, 0.526, 0.2177, 0.5163, 0.2127, 0.5166, 0.1189, 0.5257, 0.3292, 0.526, 0.439, 0.5163, 0.434, 0.5161, 0.3387, 0.526, 0.000151, 0.5263, 0.1097, 0.5166, 0.1005, 0.5163, 0.00515, 0.424, 0.3693, 0.5161, 0.3387, 0.5163, 0.434, 0.4255, 0.4631, 0.539, 0.2177, 0.5387, 0.3292, 0.5322, 0.3292, 0.5325, 0.2177, 0.5263, 0.1097, 0.526, 0.000151, 0.5325, 0.000151, 0.5327, 0.1097, 0.539, 0.2177, 0.5325, 0.2177, 0.5327, 0.1097, 0.5392, 0.1097, 0.1939, 0.5317, 0.1829, 0.5361, 0.1112, 0.3537, 0.1217, 0.3495, 0.1217, 0.3495, 0.05469, 0.181, 0.06515, 0.1789, 0.1331, 0.345, 0.1939, 0.5317, 0.2679, 0.7201, 0.2569, 0.7244, 0.1829, 0.5361, 0.3569, 0.4191, 0.4237, 0.5838, 0.287, 0.6974, 0.2209, 0.5291, 0.03715, 0.000905, 0.04792, 0.0005251, 0.05469, 0.181, 0.04405, 0.1832, 0.2048, 0.5274, 0.1331, 0.345, 0.1514, 0.3524, 0.2155, 0.5152, 0.1331, 0.345, 0.06515, 0.1789, 0.07781, 0.1762, 0.1417, 0.3257, 0.06515, 0.1789, 0.05868, 0.000151, 0.0744, 0.01451, 0.07781, 0.1762, 0.2788, 0.7158, 0.2048, 0.5274, 0.2209, 0.5291, 0.287, 0.6974, 0.04792, 0.0005251, 0.05868, 0.000151, 0.06515, 0.1789, 0.05469, 0.181, 0.2344, 0.7149, 0.17, 0.5509, 0.1829, 0.5361, 0.2569, 0.7244, 0.1112, 0.3537, 0.1829, 0.5361, 0.1633, 0.5341, 0.1011, 0.3757, 0.03715, 0.000905, 0.04405, 0.1832, 0.02772, 0.1755, 0.02173, 0.01717, 0.04405, 0.1832, 0.1112, 0.3537, 0.09056, 0.3453, 0.03207, 0.1969, 0.17, 0.5509, 0.2344, 0.7149, 0.06161, 0.7244, 0.000151, 0.5626, 0.2048, 0.5274, 0.2788, 0.7158, 0.2679, 0.7201, 0.1939, 0.5317, 0.1112, 0.3537, 0.04405, 0.1832, 0.05469, 0.181, 0.1217, 0.3495, 0.2048, 0.5274, 0.1939, 0.5317, 0.1217, 0.3495, 0.1331, 0.345])
me_cube_005.use_remesh_preserve_volume = False
me_cube_005.use_remesh_preserve_attributes = False
me_cube_005.use_mirror_vertex_groups = False
me_cube_005.update()
me_cube_005.normals_split_custom_set([tuple(v) for v in zip(*[iter([0.464, -0.8682, -0.1762, 0.7625, -0.6242, -0.1702, 0.4538, 0.05602, 0.8893, 0.1039, -0.1506, 0.9831, 0.1039, -0.1506, 0.9831, -0.4627, 0.8663, 0.1883, -0.7613, 0.6225, 0.1814, -0.2663, -0.332, 0.9049, 0.464, -0.8682, -0.1762, -0.1043, 0.1514, -0.983, 0.2675, 0.3334, -0.904, 0.7625, -0.6242, -0.1702, -0.7687, -0.4955, 0.4044, -0.9941, -0.04491, 0.0989, -0.85, -0.3766, -0.3683, -0.5867, -0.8075, -0.06136, 0.2675, 0.3334, -0.904, -0.1043, 0.1514, -0.983, -0.4627, 0.8663, 0.1883, -0.09535, 0.9813, 0.1672, 0.09639, -0.983, -0.156, -0.2663, -0.332, 0.9049, -0.7687, -0.4955, 0.4044, -0.5867, -0.8075, -0.06136, -0.2663, -0.332, 0.9049, -0.7613, 0.6225, 0.1814, -0.9941, -0.04491, 0.0989, -0.7687, -0.4955, 0.4044, -0.7613, 0.6225, 0.1814, -0.4555, -0.05619, -0.8884, -0.85, -0.3766, -0.3683, -0.9941, -0.04491, 0.0989, -0.4555, -0.05619, -0.8884, 0.09639, -0.983, -0.156, -0.5867, -0.8075, -0.06136, -0.85, -0.3766, -0.3683, -0.1043, 0.1514, -0.983, -0.4555, -0.05619, -0.8884, -0.7613, 0.6225, 0.1814, -0.4627, 0.8663, 0.1883, 0.7701, 0.496, -0.4011, 0.9946, 0.04408, -0.09362, 0.7625, -0.6242, -0.1702, 0.2675, 0.3334, -0.904, 0.4538, 0.05602, 0.8893, 0.7625, -0.6242, -0.1702, 0.9946, 0.04408, -0.09362, 0.849, 0.3757, 0.3715, 0.2675, 0.3334, -0.904, -0.09535, 0.9813, 0.1672, 0.5871, 0.8067, 0.06667, 0.7701, 0.496, -0.4011, -0.09535, 0.9813, 0.1672, 0.4538, 0.05602, 0.8893, 0.849, 0.3757, 0.3715, 0.5871, 0.8067, 0.06667, 0.9946, 0.04408, -0.09362, 0.7701, 0.496, -0.4011, 0.5871, 0.8067, 0.06667, 0.849, 0.3757, 0.3715, 0.09639, -0.983, -0.156, -0.4555, -0.05619, -0.8884, -0.1043, 0.1514, -0.983, 0.464, -0.8682, -0.1762, 0.4538, 0.05602, 0.8893, -0.09535, 0.9813, 0.1672, -0.4627, 0.8663, 0.1883, 0.1039, -0.1506, 0.9831, 0.09639, -0.983, -0.156, 0.464, -0.8682, -0.1762, 0.1039, -0.1506, 0.9831, -0.2663, -0.332, 0.9049, 0.5318, 0.7182, 0.4487, 0.3702, 0.5446, 0.7526, 0.585, -0.6911, 0.4245, 0.7854, -0.6154, 0.06675, 0.7854, -0.6154, 0.06675, -0.5222, -0.7258, -0.4478, -0.3613, -0.5516, -0.7518, 0.8492, -0.4312, -0.3048, 0.5318, 0.7182, 0.4487, -0.7859, 0.6147, -0.06716, -0.8496, 0.4296, 0.3061, 0.3702, 0.5446, 0.7526, 0.6062, 0.05004, -0.7937, 0.05973, -0.03316, -0.9977, -0.01153, 0.5333, -0.8458, 0.5232, 0.6017, -0.6035, -0.8496, 0.4296, 0.3061, -0.7859, 0.6147, -0.06716, -0.5222, -0.7258, -0.4478, -0.6055, -0.7921, -0.07734, 0.6144, 0.7851, 0.07796, 0.8492, -0.4312, -0.3048, 0.6062, 0.05004, -0.7937, 0.5232, 0.6017, -0.6035, 0.8492, -0.4312, -0.3048, -0.3613, -0.5516, -0.7518, 0.05973, -0.03316, -0.9977, 0.6062, 0.05004, -0.7937, -0.3613, -0.5516, -0.7518, -0.5843, 0.6906, -0.4263, -0.01153, 0.5333, -0.8458, 0.05973, -0.03316, -0.9977, -0.5843, 0.6906, -0.4263, 0.6144, 0.7851, 0.07796, 0.5232, 0.6017, -0.6035, -0.01153, 0.5333, -0.8458, -0.7859, 0.6147, -0.06716, -0.5843, 0.6906, -0.4263, -0.3613, -0.5516, -0.7518, -0.5222, -0.7258, -0.4478, -0.6043, -0.0528, 0.795, -0.05549, 0.02986, 0.998, 0.3702, 0.5446, 0.7526, -0.8496, 0.4296, 0.3061, 0.585, -0.6911, 0.4245, 0.3702, 0.5446, 0.7526, -0.05549, 0.02986, 0.998, 0.0143, -0.5351, 0.8447, -0.8496, 0.4296, 0.3061, -0.6055, -0.7921, -0.07734, -0.519, -0.6051, 0.6038, -0.6043, -0.0528, 0.795, -0.6055, -0.7921, -0.07734, 0.585, -0.6911, 0.4245, 0.0143, -0.5351, 0.8447, -0.519, -0.6051, 0.6038, -0.05549, 0.02986, 0.998, -0.6043, -0.0528, 0.795, -0.519, -0.6051, 0.6038, 0.0143, -0.5351, 0.8447, 0.6144, 0.7851, 0.07796, -0.5843, 0.6906, -0.4263, -0.7859, 0.6147, -0.06716, 0.5318, 0.7182, 0.4487, 0.585, -0.6911, 0.4245, -0.6055, -0.7921, -0.07734, -0.5222, -0.7258, -0.4478, 0.7854, -0.6154, 0.06675, 0.6144, 0.7851, 0.07796, 0.5318, 0.7182, 0.4487, 0.7854, -0.6154, 0.06675, 0.8492, -0.4312, -0.3048, 0.8961, 0.2422, -0.3719, 0.8188, -0.08044, -0.5685, -0.4111, 0.1658, -0.8964, -0.4379, 0.5416, -0.7176, -0.4379, 0.5416, -0.7176, -0.9015, -0.2355, 0.3632, -0.8237, 0.08658, 0.5603, -0.388, 0.8245, -0.4118, 0.8961, 0.2422, -0.3719, 0.4371, -0.5418, 0.7179, 0.3868, -0.8257, 0.4105, 0.8188, -0.08044, -0.5685, -0.1464, 0.9538, 0.2624, -0.3706, 0.6191, 0.6924, 0.1975, 0.5275, 0.8262, 0.4198, 0.8292, 0.3692, 0.3868, -0.8257, 0.4105, 0.4371, -0.5418, 0.7179, -0.9015, -0.2355, 0.3632, -0.8452, -0.5226, 0.1121, 0.8402, 0.5288, -0.1201, -0.388, 0.8245, -0.4118, -0.1464, 0.9538, 0.2624, 0.4198, 0.8292, 0.3692, -0.388, 0.8245, -0.4118, -0.8237, 0.08658, 0.5603, -0.3706, 0.6191, 0.6924, -0.1464, 0.9538, 0.2624, -0.8237, 0.08658, 0.5603, 0.4101, -0.1643, 0.8971, 0.1975, 0.5275, 0.8262, -0.3706, 0.6191, 0.6924, 0.4101, -0.1643, 0.8971, 0.8402, 0.5288, -0.1201, 0.4198, 0.8292, 0.3692, 0.1975, 0.5275, 0.8262, 0.4371, -0.5418, 0.7179, 0.4101, -0.1643, 0.8971, -0.8237, 0.08658, 0.5603, -0.9015, -0.2355, 0.3632, 0.1445, -0.9532, -0.2655, 0.3682, -0.6162, -0.6962, 0.8188, -0.08044, -0.5685, 0.3868, -0.8257, 0.4105, -0.4111, 0.1658, -0.8964, 0.8188, -0.08044, -0.5685, 0.3682, -0.6162, -0.6962, -0.1992, -0.5248, -0.8276, 0.3868, -0.8257, 0.4105, -0.8452, -0.5226, 0.1121, -0.4222, -0.8262, -0.373, 0.1445, -0.9532, -0.2655, -0.8452, -0.5226, 0.1121, -0.4111, 0.1658, -0.8964, -0.1992, -0.5248, -0.8276, -0.4222, -0.8262, -0.373, 0.3682, -0.6162, -0.6962, 0.1445, -0.9532, -0.2655, -0.4222, -0.8262, -0.373, -0.1992, -0.5248, -0.8276, 0.8402, 0.5288, -0.1201, 0.4101, -0.1643, 0.8971, 0.4371, -0.5418, 0.7179, 0.8961, 0.2422, -0.3719, -0.4111, 0.1658, -0.8964, -0.8452, -0.5226, 0.1121, -0.9015, -0.2355, 0.3632, -0.4379, 0.5416, -0.7176, 0.8402, 0.5288, -0.1201, 0.8961, 0.2422, -0.3719, -0.4379, 0.5416, -0.7176, -0.388, 0.8245, -0.4118, 0.4272, -0.3632, -0.828, 0.5746, -0.5974, -0.5594, -0.5067, -0.8554, 0.1076, -0.767, -0.629, -0.1266, -0.767, -0.629, -0.1266, -0.4366, 0.3555, 0.8264, -0.5833, 0.5902, 0.558, -0.8943, -0.2909, -0.34, 0.4272, -0.3632, -0.828, 0.7666, 0.6293, 0.1274, 0.8942, 0.2895, 0.3416, 0.5746, -0.5974, -0.5594, -0.7377, 0.3871, -0.5531, -0.6168, 0.7767, -0.128, -0.1347, 0.8813, -0.453, -0.237, 0.4607, -0.8554, 0.8942, 0.2895, 0.3416, 0.7666, 0.6293, 0.1274, -0.4366, 0.3555, 0.8264, -0.225, 0.06806, 0.972, 0.2162, -0.07509, -0.9735, -0.8943, -0.2909, -0.34, -0.7377, 0.3871, -0.5531, -0.237, 0.4607, -0.8554, -0.8943, -0.2909, -0.34, -0.5833, 0.5902, 0.558, -0.6168, 0.7767, -0.128, -0.7377, 0.3871, -0.5531, -0.5833, 0.5902, 0.558, 0.505, 0.8564, -0.1079, -0.1347, 0.8813, -0.453, -0.6168, 0.7767, -0.128, 0.505, 0.8564, -0.1079, 0.2162, -0.07509, -0.9735, -0.237, 0.4607, -0.8554, -0.1347, 0.8813, -0.453, 0.7666, 0.6293, 0.1274, 0.505, 0.8564, -0.1079, -0.5833, 0.5902, 0.558, -0.4366, 0.3555, 0.8264, 0.7356, -0.3901, 0.5538, 0.6126, -0.7801, 0.1273, 0.5746, -0.5974, -0.5594, 0.8942, 0.2895, 0.3416, -0.5067, -0.8554, 0.1076, 0.5746, -0.5974, -0.5594, 0.6126, -0.7801, 0.1273, 0.1314, -0.8822, 0.4521, 0.8942, 0.2895, 0.3416, -0.225, 0.06806, 0.972, 0.2328, -0.464, 0.8547, 0.7356, -0.3901, 0.5538, -0.225, 0.06806, 0.972, -0.5067, -0.8554, 0.1076, 0.1314, -0.8822, 0.4521, 0.2328, -0.464, 0.8547, 0.6126, -0.7801, 0.1273, 0.7356, -0.3901, 0.5538, 0.2328, -0.464, 0.8547, 0.1314, -0.8822, 0.4521, 0.2162, -0.07509, -0.9735, 0.505, 0.8564, -0.1079, 0.7666, 0.6293, 0.1274, 0.4272, -0.3632, -0.828, -0.5067, -0.8554, 0.1076, -0.225, 0.06806, 0.972, -0.4366, 0.3555, 0.8264, -0.767, -0.629, -0.1266, 0.2162, -0.07509, -0.9735, 0.4272, -0.3632, -0.828, -0.767, -0.629, -0.1266, -0.8943, -0.2909, -0.34])] * 3)])

# ---- curves / text
cu_beziercurve_004 = bpy.data.curves.new('BezierCurve.004', 'CURVE')
cu_beziercurve_004.dimensions = '3D'
_sp = cu_beziercurve_004.splines.new('BEZIER'); _sp.bezier_points.add(1)
_sp.bezier_points.foreach_set('co', [-0.9746, -0.3671, 0.1149, 1.0, -0.07797, 0.3854])
_sp.bezier_points.foreach_set('handle_left', [-1.517, -0.1772, 0.01509, 0.2114, -0.6903, 0.4576])
_sp.bezier_points.foreach_set('handle_right', [-0.4165, -0.5626, 0.2176, 1.805, 0.5469, 0.3118])
for _p, _l, _r in zip(_sp.bezier_points, ['ALIGNED', 'ALIGNED'], ['ALIGNED', 'ALIGNED']): _p.handle_left_type = _l; _p.handle_right_type = _r
_sp.bezier_points.foreach_set('radius', [0.8165, 0.8165])
_sp.order_u = 0
_sp.order_v = 0
cu_beziercurve_004.use_path = True
cu_beziercurve_004.use_path_clamp = True
cu_beziercurve_004.bevel_resolution = 0
cu_beziercurve_004.fill_mode = 'HALF'
cu_beziercurve_003 = bpy.data.curves.new('BezierCurve.003', 'CURVE')
cu_beziercurve_003.dimensions = '3D'
_sp = cu_beziercurve_003.splines.new('BEZIER'); _sp.bezier_points.add(1)
_sp.bezier_points.foreach_set('co', [0.008346, -0.025, -0.6715, 2.189, -0.025, 0.3634])
_sp.bezier_points.foreach_set('handle_left', [0.08262, 0.03489, -1.174, 1.513, 0.08494, -0.4251])
_sp.bezier_points.foreach_set('handle_right', [-0.1278, -0.1348, 0.2492, 2.86, -0.1343, 1.147])
for _p, _l, _r in zip(_sp.bezier_points, ['ALIGNED', 'ALIGNED'], ['ALIGNED', 'ALIGNED']): _p.handle_left_type = _l; _p.handle_right_type = _r
_sp.bezier_points.foreach_set('radius', [0.8165, 0.8165])
_sp.order_u = 0
_sp.order_v = 0
cu_beziercurve_003.use_path = True
cu_beziercurve_003.use_path_clamp = True
cu_beziercurve_003.bevel_resolution = 0
cu_beziercurve_003.fill_mode = 'HALF'
cu_beziercurve_002 = bpy.data.curves.new('BezierCurve.002', 'CURVE')
cu_beziercurve_002.dimensions = '3D'
_sp = cu_beziercurve_002.splines.new('BEZIER'); _sp.bezier_points.add(2)
_sp.bezier_points.foreach_set('co', [-1.197, -0.2908, 0.5172, 0.1081, -0.2908, 0.9358, 1.233, -0.3014, 1.151])
_sp.bezier_points.foreach_set('handle_left', [-1.524, -0.2908, 0.5172, -0.4459, -0.2908, 0.5906, 0.6627, -0.006441, 1.034])
_sp.bezier_points.foreach_set('handle_right', [-0.6174, -0.2908, 0.5172, 0.7609, -0.2908, 1.342, 1.905, -0.6488, 1.29])
for _p, _l, _r in zip(_sp.bezier_points, ['ALIGNED', 'ALIGNED', 'ALIGNED'], ['ALIGNED', 'ALIGNED', 'ALIGNED']): _p.handle_left_type = _l; _p.handle_right_type = _r
_sp.bezier_points.foreach_set('radius', [0.8165, 0.8165, 0.8165])
_sp.order_u = 0
_sp.order_v = 0
cu_beziercurve_002.use_path = True
cu_beziercurve_002.use_path_clamp = True
cu_beziercurve_002.bevel_resolution = 0
cu_beziercurve_002.fill_mode = 'HALF'
cu_beziercurve_001 = bpy.data.curves.new('BezierCurve.001', 'CURVE')
cu_beziercurve_001.dimensions = '3D'
_sp = cu_beziercurve_001.splines.new('BEZIER'); _sp.bezier_points.add(1)
_sp.bezier_points.foreach_set('co', [-1.94, 0.0, 1.186, 0.05993, 0.0, 0.01732])
_sp.bezier_points.foreach_set('handle_left', [-2.44, 0.0, 1.186, -1.125, 0.0, 0.03537])
_sp.bezier_points.foreach_set('handle_right', [-1.44, 0.0, 1.186, 1.06, 0.0, 0.002089])
for _p, _l, _r in zip(_sp.bezier_points, ['ALIGNED', 'ALIGNED'], ['ALIGNED', 'ALIGNED']): _p.handle_left_type = _l; _p.handle_right_type = _r
_sp.bezier_points.foreach_set('radius', [0.8165, 0.8165])
_sp.order_u = 0
_sp.order_v = 0
cu_beziercurve_001.use_path = True
cu_beziercurve_001.use_path_clamp = True
cu_beziercurve_001.bevel_resolution = 0
cu_beziercurve_001.fill_mode = 'HALF'
cu_beziercurve = bpy.data.curves.new('BezierCurve', 'CURVE')
cu_beziercurve.dimensions = '3D'
_sp = cu_beziercurve.splines.new('BEZIER'); _sp.bezier_points.add(2)
_sp.bezier_points.foreach_set('co', [-0.2124, 0.2611, 3.473, -0.3022, 0.0, 2.039, -4.371e-08, 0.0, -0.01274])
_sp.bezier_points.foreach_set('handle_left', [-0.05135, 0.2433, 4.008, -0.288, 0.0, 2.953, 0.01552, 0.02533, 0.7581])
_sp.bezier_points.foreach_set('handle_right', [-0.3564, 0.277, 2.994, -0.321, 0.0, 0.8338, -0.02013, -0.03284, -1.012])
for _p, _l, _r in zip(_sp.bezier_points, ['ALIGNED', 'ALIGNED', 'ALIGNED'], ['ALIGNED', 'ALIGNED', 'ALIGNED']): _p.handle_left_type = _l; _p.handle_right_type = _r
_sp.bezier_points.foreach_set('radius', [0.8165, 0.8165, 0.8165])
_sp.order_u = 0
_sp.order_v = 0
cu_beziercurve.use_path = True
cu_beziercurve.use_path_clamp = True
cu_beziercurve.bevel_resolution = 0
cu_beziercurve.fill_mode = 'HALF'

# ---- objects
ob_beziercurve_004 = bpy.data.objects.new('BezierCurve.004', cu_beziercurve_004)
ob_beziercurve_003 = bpy.data.objects.new('BezierCurve.003', cu_beziercurve_003)
ob_beziercurve_002 = bpy.data.objects.new('BezierCurve.002', cu_beziercurve_002)
ob_cylinder_002 = bpy.data.objects.new('Cylinder.002', me_cylinder_003)
ob_beziercurve_001 = bpy.data.objects.new('BezierCurve.001', cu_beziercurve_001)
ob_beziercurve = bpy.data.objects.new('BezierCurve', cu_beziercurve)
ob_lamp = bpy.data.objects.new('Lamp', light_lamp)
ob_camera = bpy.data.objects.new('Camera', cam_camera)
ob_cube_000 = bpy.data.objects.new('Cube.000', me_cube_005)

# ---- transforms, parenting, visibility, modifiers, constraints
ob_beziercurve_004.location = (0.6004, -1.005, 3.02)
ob_beziercurve_004.rotation_euler = (0.8701, -0.06322, -1.373)
ob_beziercurve_004.scale = (0.4088, 0.4088, 0.4088)
ob_beziercurve_004.lineart.crease_threshold = 0.0
ob_beziercurve_003.location = (-0.3204, 0.1086, 2.012)
ob_beziercurve_003.rotation_euler = (-3.076e-09, -6.031e-09, 0.9433)
ob_beziercurve_003.scale = (0.6186, 0.6186, 0.6186)
ob_beziercurve_003.lineart.crease_threshold = 0.0
ob_beziercurve_002.location = (0.5707, -0.3208, 2.433)
ob_beziercurve_002.rotation_euler = (0.5896, -0.2945, -0.7491)
ob_beziercurve_002.scale = (0.5555, 0.5555, 0.5555)
ob_beziercurve_002.lineart.crease_threshold = 0.0
ob_cylinder_002.location = (0.0009516, -0.001663, -0.06877)
ob_cylinder_002.rotation_euler = (1.071, 0.9196, 0.4123)
ob_cylinder_002.scale = (0.5555, 0.5555, 0.5555)
ob_cylinder_002.lineart.crease_threshold = 0.0
ob_beziercurve_001.location = (-0.08932, -0.000299, 2.113)
ob_beziercurve_001.lineart.crease_threshold = 0.0
ob_beziercurve.location = (0.0, 0.0, 0.0)
ob_beziercurve.lineart.crease_threshold = 0.0
ob_lamp.location = (4.076, 1.005, 5.904)
ob_lamp.rotation_euler = (0.6503, 0.05522, 1.866)
ob_lamp.lock_rotations_4d = False
ob_lamp.empty_display_type = 'ARROWS'
ob_lamp.color = (0.0, 0.0, 0.0, 0.0)
ob_lamp.lineart.crease_threshold = 0.0
ob_camera.location = (7.481, -6.508, 5.344)
ob_camera.rotation_euler = (1.109, 0.0, 0.8149)
ob_camera.lock_rotations_4d = False
ob_camera.empty_display_type = 'ARROWS'
ob_camera.color = (0.0, 0.0, 0.0, 0.0)
ob_camera.display_type = 'WIRE'
ob_camera.lineart.crease_threshold = 0.0
ob_cube_000.location = (-0.487, 0.2242, 2.975)
ob_cube_000.rotation_euler = (-1.197, -0.8737, -3.262)
ob_cube_000.scale = (2.065, 2.065, 2.065)
ob_cube_000.color = (0.8, 0.8, 0.8, 1.0)
ob_cube_000.lineart.crease_threshold = 0.0

# ---- collection membership
col_collection_1.objects.link(ob_beziercurve_004)
col_collection_1.objects.link(ob_beziercurve_003)
col_collection_1.objects.link(ob_beziercurve_002)
col_collection_1.objects.link(ob_cylinder_002)
col_collection_1.objects.link(ob_beziercurve_001)
col_collection_1.objects.link(ob_beziercurve)
col_collection_1.objects.link(ob_lamp)
col_collection_1.objects.link(ob_camera)
col_collection_1.objects.link(ob_cube_000)

# ---- scene / render settings (as saved in the file)
scene.camera = ob_camera
scene.frame_start = 1; scene.frame_end = 250; scene.frame_set(0)
scene.render.engine = 'BLENDER_EEVEE_NEXT'
scene.render.resolution_percentage = 50
scene.render.dither_intensity = 0.0
scene.cycles.use_denoising = False
scene.cycles.samples = 128
scene.cycles.sampling_pattern = 'TABULATED_SOBOL'
scene.cycles.light_sampling_threshold = 0.0
scene.cycles.use_adaptive_sampling = False
scene.cycles.use_light_tree = False
scene.cycles.blur_glossy = 0.0
scene.cycles.sample_clamp_indirect = 0.0
scene.view_settings.view_transform = 'Standard'
bpy.context.view_layer.update()
